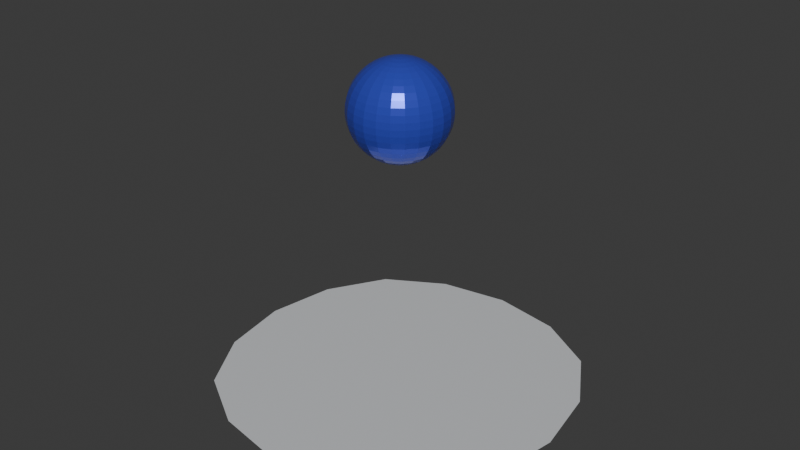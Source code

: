 # Source: ball.blend  (saved by Blender 5.1.30; exported with 4.5.12 LTS)
import bpy
from mathutils import Matrix  # noqa: F401  (used for matrix-valued properties, if any)

bpy.ops.wm.read_factory_settings(use_empty=True)
scene = bpy.context.scene
scene.name = 'Scene'

# ---- collections
col_collection = bpy.data.collections.new('Collection'); scene.collection.children.link(col_collection)

# ---- materials (node trees are filled in below, after node groups)
mat_material_001 = bpy.data.materials.new('Material.001')
mat_material_002 = bpy.data.materials.new('Material.002')

# ---- material node trees
mat_material_001.use_nodes = True; mat_material_001.node_tree.nodes.clear()
_N = mat_material_001.node_tree.nodes; _L = mat_material_001.node_tree.links
n0 = _N.new('ShaderNodeBsdfPrincipled'); n0.name = 'Principled BSDF'; n0.location = (-200, 100)
n0.inputs[0].default_value = (0.06472, 0.09745, 0.8, 1.0)
n0.inputs[1].default_value = 0.5
n0.inputs[2].default_value = 0.2
n1 = _N.new('ShaderNodeOutputMaterial'); n1.name = 'Material Output'; n1.location = (200, 100)
_L.new(n0.outputs[0], n1.inputs[0])
n1.is_active_output = True
mat_material_002.use_nodes = True; mat_material_002.node_tree.nodes.clear()
_N = mat_material_002.node_tree.nodes; _L = mat_material_002.node_tree.links
n0 = _N.new('ShaderNodeBsdfPrincipled'); n0.name = 'Principled BSDF'; n0.location = (-200, 100)
n0.inputs[0].default_value = (0.7586, 0.778, 0.8, 1.0)
n0.inputs[1].default_value = 0.201
n0.inputs[2].default_value = 0.2321
n1 = _N.new('ShaderNodeOutputMaterial'); n1.name = 'Material Output'; n1.location = (200, 100)
_L.new(n0.outputs[0], n1.inputs[0])
n1.is_active_output = True

# ---- world
world_world = bpy.data.worlds.new('World'); scene.world = world_world
world_world.use_nodes = True; world_world.node_tree.nodes.clear()
_N = world_world.node_tree.nodes; _L = world_world.node_tree.links
n0 = _N.new('ShaderNodeOutputWorld'); n0.name = 'World Output'; n0.location = (200, 100)
n1 = _N.new('ShaderNodeBackground'); n1.name = 'Background'; n1.location = (-200, 100)
n1.inputs[0].default_value = (0.05088, 0.05088, 0.05088, 1.0)
_L.new(n1.outputs[0], n0.inputs[0])
n0.is_active_output = True
world_world.color = (0.05088, 0.05088, 0.05088)
world_world.sun_shadow_jitter_overblur = 0.0

# ---- meshes
me_sphere = bpy.data.meshes.new('Sphere')
me_sphere.from_pydata([(0.0, 0.0, 1.0), (0.0, 0.2588, 0.9659), (0.0, 0.6088, 0.7934), (0.0, 0.866, 0.5), (0.0, 0.9239, 0.3827), (0.0, 0.9659, 0.2588), (0.0, 0.9914, 0.1305), (0.0, 1.0, 0.0), (0.0, 0.9914, -0.1305), (0.0, 0.9659, -0.2588), (0.0, 0.9239, -0.3827), (0.0, 0.866, -0.5), (0.0, 0.7071, -0.7071), (0.0, 0.6088, -0.7934), (0.0, 0.2588, -0.9659), (0.0, 0.0, -1.0), (0.03378, 0.1261, 0.9914), (0.06699, 0.25, 0.9659), (0.09905, 0.3696, 0.9239), (0.1294, 0.483, 0.866), (0.1576, 0.588, 0.7934), (0.183, 0.683, 0.7071), (0.2053, 0.7663, 0.6088), (0.2241, 0.8365, 0.5), (0.2391, 0.8924, 0.3827), (0.25, 0.933, 0.2588), (0.2566, 0.9577, 0.1305), (0.2588, 0.9659, 0.0), (0.2566, 0.9577, -0.1305), (0.25, 0.933, -0.2588), (0.2391, 0.8924, -0.3827), (0.2241, 0.8365, -0.5), (0.2053, 0.7663, -0.6088), (0.183, 0.683, -0.7071), (0.1576, 0.588, -0.7934), (0.1294, 0.483, -0.866), (0.09905, 0.3696, -0.9239), (0.06699, 0.25, -0.9659), (0.03378, 0.1261, -0.9914), (0.06526, 0.113, 0.9914), (0.1294, 0.2241, 0.9659), (0.1913, 0.3314, 0.9239), (0.25, 0.433, 0.866), (0.3044, 0.5272, 0.7934), (0.3536, 0.6124, 0.7071), (0.3967, 0.6871, 0.6088), (0.433, 0.75, 0.5), (0.4619, 0.8001, 0.3827), (0.483, 0.8365, 0.2588), (0.4957, 0.8586, 0.1305), (0.5, 0.866, 0.0), (0.4957, 0.8586, -0.1305), (0.483, 0.8365, -0.2588), (0.4619, 0.8001, -0.3827), (0.433, 0.75, -0.5), (0.3967, 0.6871, -0.6088), (0.3536, 0.6124, -0.7071), (0.3044, 0.5272, -0.7934), (0.25, 0.433, -0.866), (0.1913, 0.3314, -0.9239), (0.1294, 0.2241, -0.9659), (0.06526, 0.113, -0.9914), (0.0923, 0.0923, 0.9914), (0.183, 0.183, 0.9659), (0.2706, 0.2706, 0.9239), (0.3536, 0.3536, 0.866), (0.4305, 0.4305, 0.7934), (0.5, 0.5, 0.7071), (0.561, 0.561, 0.6088), (0.6124, 0.6124, 0.5), (0.6533, 0.6533, 0.3827), (0.683, 0.683, 0.2588), (0.7011, 0.7011, 0.1305), (0.7071, 0.7071, 0.0), (0.7011, 0.7011, -0.1305), (0.683, 0.683, -0.2588), (0.6533, 0.6533, -0.3827), (0.6124, 0.6124, -0.5), (0.561, 0.561, -0.6088), (0.5, 0.5, -0.7071), (0.4305, 0.4305, -0.7934), (0.3536, 0.3536, -0.866), (0.2706, 0.2706, -0.9239), (0.183, 0.183, -0.9659), (0.0923, 0.0923, -0.9914), (0.113, 0.06526, 0.9914), (0.2241, 0.1294, 0.9659), (0.3314, 0.1913, 0.9239), (0.433, 0.25, 0.866), (0.5272, 0.3044, 0.7934), (0.6124, 0.3536, 0.7071), (0.6871, 0.3967, 0.6088), (0.75, 0.433, 0.5), (0.8001, 0.4619, 0.3827), (0.8365, 0.483, 0.2588), (0.8586, 0.4957, 0.1305), (0.866, 0.5, 0.0), (0.8586, 0.4957, -0.1305), (0.8365, 0.483, -0.2588), (0.8001, 0.4619, -0.3827), (0.75, 0.433, -0.5), (0.6871, 0.3967, -0.6088), (0.6124, 0.3536, -0.7071), (0.5272, 0.3044, -0.7934), (0.433, 0.25, -0.866), (0.3314, 0.1913, -0.9239), (0.2241, 0.1294, -0.9659), (0.113, 0.06526, -0.9914), (0.1261, 0.03378, 0.9914), (0.25, 0.06699, 0.9659), (0.3696, 0.09905, 0.9239), (0.483, 0.1294, 0.866), (0.588, 0.1576, 0.7934), (0.683, 0.183, 0.7071), (0.7663, 0.2053, 0.6088), (0.8365, 0.2241, 0.5), (0.8924, 0.2391, 0.3827), (0.933, 0.25, 0.2588), (0.9577, 0.2566, 0.1305), (0.9659, 0.2588, 0.0), (0.9577, 0.2566, -0.1305), (0.933, 0.25, -0.2588), (0.8924, 0.2391, -0.3827), (0.8365, 0.2241, -0.5), (0.7663, 0.2053, -0.6088), (0.683, 0.183, -0.7071), (0.588, 0.1576, -0.7934), (0.483, 0.1294, -0.866), (0.3696, 0.09905, -0.9239), (0.25, 0.06699, -0.9659), (0.1261, 0.03378, -0.9914), (0.1305, 0.0, 0.9914), (0.2588, 0.0, 0.9659), (0.3827, -1.49e-08, 0.9239), (0.5, -1.49e-08, 0.866), (0.6088, 0.0, 0.7934), (0.7071, 1.49e-08, 0.7071), (0.7934, 4.47e-08, 0.6088), (0.866, -1.49e-08, 0.5), (0.9239, -2.98e-08, 0.3827), (0.9659, -1.49e-08, 0.2588), (0.9914, 0.0, 0.1305), (1.0, -2.98e-08, 0.0), (0.9914, 0.0, -0.1305), (0.9659, -1.49e-08, -0.2588), (0.9239, -2.98e-08, -0.3827), (0.866, -1.49e-08, -0.5), (0.7934, 4.47e-08, -0.6088), (0.7071, 1.49e-08, -0.7071), (0.6088, 0.0, -0.7934), (0.5, -1.49e-08, -0.866), (0.3827, -1.49e-08, -0.9239), (0.2588, 0.0, -0.9659), (0.1305, 0.0, -0.9914), (0.1261, -0.03378, 0.9914), (0.25, -0.06699, 0.9659), (0.3696, -0.09905, 0.9239), (0.483, -0.1294, 0.866), (0.588, -0.1576, 0.7934), (0.683, -0.183, 0.7071), (0.7663, -0.2053, 0.6088), (0.8365, -0.2241, 0.5), (0.8924, -0.2391, 0.3827), (0.933, -0.25, 0.2588), (0.9577, -0.2566, 0.1305), (0.9659, -0.2588, 0.0), (0.9577, -0.2566, -0.1305), (0.933, -0.25, -0.2588), (0.8924, -0.2391, -0.3827), (0.8365, -0.2241, -0.5), (0.7663, -0.2053, -0.6088), (0.683, -0.183, -0.7071), (0.588, -0.1576, -0.7934), (0.483, -0.1294, -0.866), (0.3696, -0.09905, -0.9239), (0.25, -0.06699, -0.9659), (0.1261, -0.03378, -0.9914), (0.113, -0.06526, 0.9914), (0.2241, -0.1294, 0.9659), (0.3314, -0.1913, 0.9239), (0.433, -0.25, 0.866), (0.5272, -0.3044, 0.7934), (0.6124, -0.3536, 0.7071), (0.6871, -0.3967, 0.6088), (0.75, -0.433, 0.5), (0.8001, -0.4619, 0.3827), (0.8365, -0.483, 0.2588), (0.8586, -0.4957, 0.1305), (0.866, -0.5, 0.0), (0.8586, -0.4957, -0.1305), (0.8365, -0.483, -0.2588), (0.8001, -0.4619, -0.3827), (0.75, -0.433, -0.5), (0.6871, -0.3967, -0.6088), (0.6124, -0.3536, -0.7071), (0.5272, -0.3044, -0.7934), (0.433, -0.25, -0.866), (0.3314, -0.1913, -0.9239), (0.2241, -0.1294, -0.9659), (0.113, -0.06526, -0.9914), (0.0923, -0.0923, 0.9914), (0.183, -0.183, 0.9659), (0.2706, -0.2706, 0.9239), (0.3536, -0.3536, 0.866), (0.4305, -0.4305, 0.7934), (0.5, -0.5, 0.7071), (0.561, -0.561, 0.6088), (0.6124, -0.6124, 0.5), (0.6533, -0.6533, 0.3827), (0.683, -0.683, 0.2588), (0.7011, -0.7011, 0.1305), (0.7071, -0.7071, 0.0), (0.7011, -0.7011, -0.1305), (0.683, -0.683, -0.2588), (0.6533, -0.6533, -0.3827), (0.6124, -0.6124, -0.5), (0.561, -0.561, -0.6088), (0.5, -0.5, -0.7071), (0.4305, -0.4305, -0.7934), (0.3536, -0.3536, -0.866), (0.2706, -0.2706, -0.9239), (0.183, -0.183, -0.9659), (0.0923, -0.0923, -0.9914), (0.06526, -0.113, 0.9914), (0.1294, -0.2241, 0.9659), (0.1913, -0.3314, 0.9239), (0.25, -0.433, 0.866), (0.3044, -0.5272, 0.7934), (0.3536, -0.6124, 0.7071), (0.3967, -0.6871, 0.6088), (0.433, -0.75, 0.5), (0.4619, -0.8001, 0.3827), (0.483, -0.8365, 0.2588), (0.4957, -0.8586, 0.1305), (0.5, -0.866, 0.0), (0.4957, -0.8586, -0.1305), (0.483, -0.8365, -0.2588), (0.4619, -0.8001, -0.3827), (0.433, -0.75, -0.5), (0.3967, -0.6871, -0.6088), (0.3536, -0.6124, -0.7071), (0.3044, -0.5272, -0.7934), (0.25, -0.433, -0.866), (0.1913, -0.3314, -0.9239), (0.1294, -0.2241, -0.9659), (0.06526, -0.113, -0.9914), (0.03378, -0.1261, 0.9914), (0.06699, -0.25, 0.9659), (0.09905, -0.3696, 0.9239), (0.1294, -0.483, 0.866), (0.1576, -0.588, 0.7934), (0.183, -0.683, 0.7071), (0.2053, -0.7663, 0.6088), (0.2241, -0.8365, 0.5), (0.2391, -0.8924, 0.3827), (0.25, -0.933, 0.2588), (0.2566, -0.9577, 0.1305), (0.2588, -0.9659, 0.0), (0.2566, -0.9577, -0.1305), (0.25, -0.933, -0.2588), (0.2391, -0.8924, -0.3827), (0.2241, -0.8365, -0.5), (0.2053, -0.7663, -0.6088), (0.183, -0.683, -0.7071), (0.1576, -0.588, -0.7934), (0.1294, -0.483, -0.866), (0.09905, -0.3696, -0.9239), (0.06699, -0.25, -0.9659), (0.03378, -0.1261, -0.9914), (3.725e-09, -0.1305, 0.9914), (0.0, -0.2588, 0.9659), (-2.98e-08, -0.3827, 0.9239), (-2.98e-08, -0.5, 0.866), (0.0, -0.6088, 0.7934), (2.98e-08, -0.7071, 0.7071), (4.47e-08, -0.7934, 0.6088), (-4.47e-08, -0.866, 0.5), (-7.451e-08, -0.9239, 0.3827), (-1.49e-08, -0.9659, 0.2588), (0.0, -0.9914, 0.1305), (-5.96e-08, -1.0, 0.0), (0.0, -0.9914, -0.1305), (-1.49e-08, -0.9659, -0.2588), (-7.451e-08, -0.9239, -0.3827), (-4.47e-08, -0.866, -0.5), (4.47e-08, -0.7934, -0.6088), (2.98e-08, -0.7071, -0.7071), (0.0, -0.6088, -0.7934), (-2.98e-08, -0.5, -0.866), (-2.98e-08, -0.3827, -0.9239), (0.0, -0.2588, -0.9659), (3.725e-09, -0.1305, -0.9914), (-0.03378, -0.1261, 0.9914), (-0.06699, -0.25, 0.9659), (-0.09905, -0.3696, 0.9239), (-0.1294, -0.483, 0.866), (-0.1576, -0.588, 0.7934), (-0.183, -0.683, 0.7071), (-0.2053, -0.7663, 0.6088), (-0.2241, -0.8365, 0.5), (-0.2391, -0.8924, 0.3827), (-0.25, -0.933, 0.2588), (-0.2566, -0.9577, 0.1305), (-0.2588, -0.9659, 0.0), (-0.2566, -0.9577, -0.1305), (-0.25, -0.933, -0.2588), (-0.2391, -0.8924, -0.3827), (-0.2241, -0.8365, -0.5), (-0.2053, -0.7663, -0.6088), (-0.183, -0.683, -0.7071), (-0.1576, -0.588, -0.7934), (-0.1294, -0.483, -0.866), (-0.09905, -0.3696, -0.9239), (-0.06699, -0.25, -0.9659), (-0.03378, -0.1261, -0.9914), (-0.06526, -0.113, 0.9914), (-0.1294, -0.2241, 0.9659), (-0.1913, -0.3314, 0.9239), (-0.25, -0.433, 0.866), (-0.3044, -0.5272, 0.7934), (-0.3536, -0.6124, 0.7071), (-0.3967, -0.6871, 0.6088), (-0.433, -0.75, 0.5), (-0.4619, -0.8001, 0.3827), (-0.483, -0.8365, 0.2588), (-0.4957, -0.8586, 0.1305), (-0.5, -0.866, 0.0), (-0.4957, -0.8586, -0.1305), (-0.483, -0.8365, -0.2588), (-0.4619, -0.8001, -0.3827), (-0.433, -0.75, -0.5), (-0.3967, -0.6871, -0.6088), (-0.3536, -0.6124, -0.7071), (-0.3044, -0.5272, -0.7934), (-0.25, -0.433, -0.866), (-0.1913, -0.3314, -0.9239), (-0.1294, -0.2241, -0.9659), (-0.06526, -0.113, -0.9914), (-0.0923, -0.0923, 0.9914), (-0.183, -0.183, 0.9659), (-0.2706, -0.2706, 0.9239), (-0.3536, -0.3536, 0.866), (-0.4305, -0.4305, 0.7934), (-0.5, -0.5, 0.7071), (-0.561, -0.561, 0.6088), (-0.6124, -0.6124, 0.5), (-0.6533, -0.6533, 0.3827), (-0.683, -0.683, 0.2588), (-0.7011, -0.7011, 0.1305), (-0.7071, -0.7071, 0.0), (-0.7011, -0.7011, -0.1305), (-0.683, -0.683, -0.2588), (-0.6533, -0.6533, -0.3827), (-0.6124, -0.6124, -0.5), (-0.561, -0.561, -0.6088), (-0.5, -0.5, -0.7071), (-0.4305, -0.4305, -0.7934), (-0.3536, -0.3536, -0.866), (-0.2706, -0.2706, -0.9239), (-0.183, -0.183, -0.9659), (-0.0923, -0.0923, -0.9914), (-0.113, -0.06526, 0.9914), (-0.2241, -0.1294, 0.9659), (-0.3314, -0.1913, 0.9239), (-0.433, -0.25, 0.866), (-0.5272, -0.3044, 0.7934), (-0.6124, -0.3536, 0.7071), (-0.6871, -0.3967, 0.6088), (-0.75, -0.433, 0.5), (-0.8001, -0.4619, 0.3827), (-0.8365, -0.483, 0.2588), (-0.8586, -0.4957, 0.1305), (-0.866, -0.5, 0.0), (-0.8586, -0.4957, -0.1305), (-0.8365, -0.483, -0.2588), (-0.8001, -0.4619, -0.3827), (-0.75, -0.433, -0.5), (-0.6871, -0.3967, -0.6088), (-0.6124, -0.3536, -0.7071), (-0.5272, -0.3044, -0.7934), (-0.433, -0.25, -0.866), (-0.3314, -0.1913, -0.9239), (-0.2241, -0.1294, -0.9659), (-0.113, -0.06526, -0.9914), (-0.1261, -0.03378, 0.9914), (-0.25, -0.06699, 0.9659), (-0.3696, -0.09905, 0.9239), (-0.483, -0.1294, 0.866), (-0.588, -0.1576, 0.7934), (-0.683, -0.183, 0.7071), (-0.7663, -0.2053, 0.6088), (-0.8365, -0.2241, 0.5), (-0.8924, -0.2391, 0.3827), (-0.933, -0.25, 0.2588), (-0.9577, -0.2566, 0.1305), (-0.9659, -0.2588, 0.0), (-0.9577, -0.2566, -0.1305), (-0.933, -0.25, -0.2588), (-0.8924, -0.2391, -0.3827), (-0.8365, -0.2241, -0.5), (-0.7663, -0.2053, -0.6088), (-0.683, -0.183, -0.7071), (-0.588, -0.1576, -0.7934), (-0.483, -0.1294, -0.866), (-0.3696, -0.09905, -0.9239), (-0.25, -0.06699, -0.9659), (-0.1261, -0.03378, -0.9914), (-0.1305, 0.0, 0.9914), (-0.2588, 0.0, 0.9659), (-0.3827, 2.98e-08, 0.9239), (-0.5, 5.96e-08, 0.866), (-0.6088, 0.0, 0.7934), (-0.7071, -2.98e-08, 0.7071), (-0.7934, -8.941e-08, 0.6088), (-0.866, 8.941e-08, 0.5), (-0.9239, 1.341e-07, 0.3827), (-0.9659, 1.49e-08, 0.2588), (-0.9914, 0.0, 0.1305), (-1.0, 1.192e-07, 0.0), (-0.9914, 0.0, -0.1305), (-0.9659, 1.49e-08, -0.2588), (-0.9239, 1.341e-07, -0.3827), (-0.866, 8.941e-08, -0.5), (-0.7934, -8.941e-08, -0.6088), (-0.7071, -2.98e-08, -0.7071), (-0.6088, 0.0, -0.7934), (-0.5, 5.96e-08, -0.866), (-0.3827, 2.98e-08, -0.9239), (-0.2588, 0.0, -0.9659), (-0.1305, 0.0, -0.9914), (-0.1261, 0.03378, 0.9914), (-0.25, 0.06699, 0.9659), (-0.3696, 0.09905, 0.9239), (-0.483, 0.1294, 0.866), (-0.588, 0.1576, 0.7934), (-0.683, 0.183, 0.7071), (-0.7663, 0.2053, 0.6088), (-0.8365, 0.2241, 0.5), (-0.8924, 0.2391, 0.3827), (-0.933, 0.25, 0.2588), (-0.9577, 0.2566, 0.1305), (-0.9659, 0.2588, 0.0), (-0.9577, 0.2566, -0.1305), (-0.933, 0.25, -0.2588), (-0.8924, 0.2391, -0.3827), (-0.8365, 0.2241, -0.5), (-0.7663, 0.2053, -0.6088), (-0.683, 0.183, -0.7071), (-0.588, 0.1576, -0.7934), (-0.483, 0.1294, -0.866), (-0.3696, 0.09905, -0.9239), (-0.25, 0.06699, -0.9659), (-0.1261, 0.03378, -0.9914), (-0.113, 0.06526, 0.9914), (-0.2241, 0.1294, 0.9659), (-0.3314, 0.1913, 0.9239), (-0.433, 0.25, 0.866), (-0.5272, 0.3044, 0.7934), (-0.6124, 0.3536, 0.7071), (-0.6871, 0.3967, 0.6088), (-0.75, 0.433, 0.5), (-0.8001, 0.4619, 0.3827), (-0.8365, 0.483, 0.2588), (-0.8586, 0.4957, 0.1305), (-0.866, 0.5, 0.0), (-0.8586, 0.4957, -0.1305), (-0.8365, 0.483, -0.2588), (-0.8001, 0.4619, -0.3827), (-0.75, 0.433, -0.5), (-0.6871, 0.3967, -0.6088), (-0.6124, 0.3536, -0.7071), (-0.5272, 0.3044, -0.7934), (-0.433, 0.25, -0.866), (-0.3314, 0.1913, -0.9239), (-0.2241, 0.1294, -0.9659), (-0.113, 0.06526, -0.9914), (-0.0923, 0.0923, 0.9914), (-0.183, 0.183, 0.9659), (-0.2706, 0.2706, 0.9239), (-0.3536, 0.3536, 0.866), (-0.4305, 0.4305, 0.7934), (-0.5, 0.5, 0.7071), (-0.561, 0.561, 0.6088), (-0.6124, 0.6124, 0.5), (-0.6533, 0.6533, 0.3827), (-0.683, 0.683, 0.2588), (-0.7011, 0.7011, 0.1305), (-0.7071, 0.7071, 0.0), (-0.7011, 0.7011, -0.1305), (-0.683, 0.683, -0.2588), (-0.6533, 0.6533, -0.3827), (-0.6124, 0.6124, -0.5), (-0.561, 0.561, -0.6088), (-0.5, 0.5, -0.7071), (-0.4305, 0.4305, -0.7934), (-0.3536, 0.3536, -0.866), (-0.2706, 0.2706, -0.9239), (-0.183, 0.183, -0.9659), (-0.0923, 0.0923, -0.9914), (-0.06526, 0.113, 0.9914), (-0.1294, 0.2241, 0.9659), (-0.1913, 0.3314, 0.9239), (-0.25, 0.433, 0.866), (-0.3044, 0.5272, 0.7934), (-0.3536, 0.6124, 0.7071), (-0.3967, 0.6871, 0.6088), (-0.433, 0.75, 0.5), (-0.4619, 0.8001, 0.3827), (-0.483, 0.8365, 0.2588), (-0.4957, 0.8586, 0.1305), (-0.5, 0.866, 0.0), (-0.4957, 0.8586, -0.1305), (-0.483, 0.8365, -0.2588), (-0.4619, 0.8001, -0.3827), (-0.433, 0.75, -0.5), (-0.3967, 0.6871, -0.6088), (-0.3536, 0.6124, -0.7071), (-0.3044, 0.5272, -0.7934), (-0.25, 0.433, -0.866), (-0.1913, 0.3314, -0.9239), (-0.1294, 0.2241, -0.9659), (-0.06526, 0.113, -0.9914), (-0.03378, 0.1261, 0.9914), (-0.06699, 0.25, 0.9659), (-0.09905, 0.3696, 0.9239), (-0.1294, 0.483, 0.866), (-0.1576, 0.588, 0.7934), (-0.183, 0.683, 0.7071), (-0.2053, 0.7663, 0.6088), (-0.2241, 0.8365, 0.5), (-0.2391, 0.8924, 0.3827), (-0.25, 0.933, 0.2588), (-0.2566, 0.9577, 0.1305), (-0.2588, 0.9659, 0.0), (-0.2566, 0.9577, -0.1305), (-0.25, 0.933, -0.2588), (-0.2391, 0.8924, -0.3827), (-0.2241, 0.8365, -0.5), (-0.2053, 0.7663, -0.6088), (-0.183, 0.683, -0.7071), (-0.1576, 0.588, -0.7934), (-0.1294, 0.483, -0.866), (-0.09905, 0.3696, -0.9239), (-0.06699, 0.25, -0.9659), (-0.03378, 0.1261, -0.9914), (0.0, 0.1305, 0.9914), (2.98e-08, 0.3827, 0.9239), (5.215e-08, 0.5, 0.866), (1.49e-08, 0.7071, 0.7071), (-1.192e-07, 0.7934, 0.6088), (-1.192e-07, 0.7934, -0.6088), (5.215e-08, 0.5, -0.866), (2.98e-08, 0.3827, -0.9239), (0.0, 0.1305, -0.9914)], [], [(9, 8, 28, 29), (549, 548, 21, 22), (14, 552, 36, 37), (10, 9, 29, 30), (3, 549, 22, 23), (553, 14, 37, 38), (545, 0, 16), (11, 10, 30, 31), (4, 3, 23, 24), (15, 553, 38), (1, 545, 16, 17), (550, 11, 31, 32), (5, 4, 24, 25), (546, 1, 17, 18), (12, 550, 32, 33), (6, 5, 25, 26), (547, 546, 18, 19), (13, 12, 33, 34), (7, 6, 26, 27), (2, 547, 19, 20), (551, 13, 34, 35), (8, 7, 27, 28), (548, 2, 20, 21), (552, 551, 35, 36), (20, 19, 42, 43), (35, 34, 57, 58), (28, 27, 50, 51), (21, 20, 43, 44), (36, 35, 58, 59), (29, 28, 51, 52), (22, 21, 44, 45), (37, 36, 59, 60), (30, 29, 52, 53), (23, 22, 45, 46), (38, 37, 60, 61), (16, 0, 39), (31, 30, 53, 54), (24, 23, 46, 47), (15, 38, 61), (17, 16, 39, 40), (32, 31, 54, 55), (25, 24, 47, 48), (18, 17, 40, 41), (33, 32, 55, 56), (26, 25, 48, 49), (19, 18, 41, 42), (34, 33, 56, 57), (27, 26, 49, 50), (53, 52, 75, 76), (46, 45, 68, 69), (61, 60, 83, 84), (39, 0, 62), (54, 53, 76, 77), (47, 46, 69, 70), (15, 61, 84), (40, 39, 62, 63), (55, 54, 77, 78), (48, 47, 70, 71), (41, 40, 63, 64), (56, 55, 78, 79), (49, 48, 71, 72), (42, 41, 64, 65), (57, 56, 79, 80), (50, 49, 72, 73), (43, 42, 65, 66), (58, 57, 80, 81), (51, 50, 73, 74), (44, 43, 66, 67), (59, 58, 81, 82), (52, 51, 74, 75), (45, 44, 67, 68), (60, 59, 82, 83), (64, 63, 86, 87), (79, 78, 101, 102), (72, 71, 94, 95), (65, 64, 87, 88), (80, 79, 102, 103), (73, 72, 95, 96), (66, 65, 88, 89), (81, 80, 103, 104), (74, 73, 96, 97), (67, 66, 89, 90), (82, 81, 104, 105), (75, 74, 97, 98), (68, 67, 90, 91), (83, 82, 105, 106), (76, 75, 98, 99), (69, 68, 91, 92), (84, 83, 106, 107), (62, 0, 85), (77, 76, 99, 100), (70, 69, 92, 93), (15, 84, 107), (63, 62, 85, 86), (78, 77, 100, 101), (71, 70, 93, 94), (90, 89, 112, 113), (105, 104, 127, 128), (98, 97, 120, 121), (91, 90, 113, 114), (106, 105, 128, 129), (99, 98, 121, 122), (92, 91, 114, 115), (107, 106, 129, 130), (85, 0, 108), (100, 99, 122, 123), (93, 92, 115, 116), (15, 107, 130), (86, 85, 108, 109), (101, 100, 123, 124), (94, 93, 116, 117), (87, 86, 109, 110), (102, 101, 124, 125), (95, 94, 117, 118), (88, 87, 110, 111), (103, 102, 125, 126), (96, 95, 118, 119), (89, 88, 111, 112), (104, 103, 126, 127), (97, 96, 119, 120), (123, 122, 145, 146), (116, 115, 138, 139), (15, 130, 153), (109, 108, 131, 132), (124, 123, 146, 147), (117, 116, 139, 140), (110, 109, 132, 133), (125, 124, 147, 148), (118, 117, 140, 141), (111, 110, 133, 134), (126, 125, 148, 149), (119, 118, 141, 142), (112, 111, 134, 135), (127, 126, 149, 150), (120, 119, 142, 143), (113, 112, 135, 136), (128, 127, 150, 151), (121, 120, 143, 144), (114, 113, 136, 137), (129, 128, 151, 152), (122, 121, 144, 145), (115, 114, 137, 138), (130, 129, 152, 153), (108, 0, 131), (134, 133, 156, 157), (149, 148, 171, 172), (142, 141, 164, 165), (135, 134, 157, 158), (150, 149, 172, 173), (143, 142, 165, 166), (136, 135, 158, 159), (151, 150, 173, 174), (144, 143, 166, 167), (137, 136, 159, 160), (152, 151, 174, 175), (145, 144, 167, 168), (138, 137, 160, 161), (153, 152, 175, 176), (131, 0, 154), (146, 145, 168, 169), (139, 138, 161, 162), (15, 153, 176), (132, 131, 154, 155), (147, 146, 169, 170), (140, 139, 162, 163), (133, 132, 155, 156), (148, 147, 170, 171), (141, 140, 163, 164), (160, 159, 182, 183), (175, 174, 197, 198), (168, 167, 190, 191), (161, 160, 183, 184), (176, 175, 198, 199), (154, 0, 177), (169, 168, 191, 192), (162, 161, 184, 185), (15, 176, 199), (155, 154, 177, 178), (170, 169, 192, 193), (163, 162, 185, 186), (156, 155, 178, 179), (171, 170, 193, 194), (164, 163, 186, 187), (157, 156, 179, 180), (172, 171, 194, 195), (165, 164, 187, 188), (158, 157, 180, 181), (173, 172, 195, 196), (166, 165, 188, 189), (159, 158, 181, 182), (174, 173, 196, 197), (167, 166, 189, 190), (193, 192, 215, 216), (186, 185, 208, 209), (179, 178, 201, 202), (194, 193, 216, 217), (187, 186, 209, 210), (180, 179, 202, 203), (195, 194, 217, 218), (188, 187, 210, 211), (181, 180, 203, 204), (196, 195, 218, 219), (189, 188, 211, 212), (182, 181, 204, 205), (197, 196, 219, 220), (190, 189, 212, 213), (183, 182, 205, 206), (198, 197, 220, 221), (191, 190, 213, 214), (184, 183, 206, 207), (199, 198, 221, 222), (177, 0, 200), (192, 191, 214, 215), (185, 184, 207, 208), (15, 199, 222), (178, 177, 200, 201), (204, 203, 226, 227), (219, 218, 241, 242), (212, 211, 234, 235), (205, 204, 227, 228), (220, 219, 242, 243), (213, 212, 235, 236), (206, 205, 228, 229), (221, 220, 243, 244), (214, 213, 236, 237), (207, 206, 229, 230), (222, 221, 244, 245), (200, 0, 223), (215, 214, 237, 238), (208, 207, 230, 231), (15, 222, 245), (201, 200, 223, 224), (216, 215, 238, 239), (209, 208, 231, 232), (202, 201, 224, 225), (217, 216, 239, 240), (210, 209, 232, 233), (203, 202, 225, 226), (218, 217, 240, 241), (211, 210, 233, 234), (230, 229, 252, 253), (245, 244, 267, 268), (223, 0, 246), (238, 237, 260, 261), (231, 230, 253, 254), (15, 245, 268), (224, 223, 246, 247), (239, 238, 261, 262), (232, 231, 254, 255), (225, 224, 247, 248), (240, 239, 262, 263), (233, 232, 255, 256), (226, 225, 248, 249), (241, 240, 263, 264), (234, 233, 256, 257), (227, 226, 249, 250), (242, 241, 264, 265), (235, 234, 257, 258), (228, 227, 250, 251), (243, 242, 265, 266), (236, 235, 258, 259), (229, 228, 251, 252), (244, 243, 266, 267), (237, 236, 259, 260), (263, 262, 285, 286), (256, 255, 278, 279), (249, 248, 271, 272), (264, 263, 286, 287), (257, 256, 279, 280), (250, 249, 272, 273), (265, 264, 287, 288), (258, 257, 280, 281), (251, 250, 273, 274), (266, 265, 288, 289), (259, 258, 281, 282), (252, 251, 274, 275), (267, 266, 289, 290), (260, 259, 282, 283), (253, 252, 275, 276), (268, 267, 290, 291), (246, 0, 269), (261, 260, 283, 284), (254, 253, 276, 277), (15, 268, 291), (247, 246, 269, 270), (262, 261, 284, 285), (255, 254, 277, 278), (248, 247, 270, 271), (274, 273, 296, 297), (289, 288, 311, 312), (282, 281, 304, 305), (275, 274, 297, 298), (290, 289, 312, 313), (283, 282, 305, 306), (276, 275, 298, 299), (291, 290, 313, 314), (269, 0, 292), (284, 283, 306, 307), (277, 276, 299, 300), (15, 291, 314), (270, 269, 292, 293), (285, 284, 307, 308), (278, 277, 300, 301), (271, 270, 293, 294), (286, 285, 308, 309), (279, 278, 301, 302), (272, 271, 294, 295), (287, 286, 309, 310), (280, 279, 302, 303), (273, 272, 295, 296), (288, 287, 310, 311), (281, 280, 303, 304), (300, 299, 322, 323), (15, 314, 337), (293, 292, 315, 316), (308, 307, 330, 331), (301, 300, 323, 324), (294, 293, 316, 317), (309, 308, 331, 332), (302, 301, 324, 325), (295, 294, 317, 318), (310, 309, 332, 333), (303, 302, 325, 326), (296, 295, 318, 319), (311, 310, 333, 334), (304, 303, 326, 327), (297, 296, 319, 320), (312, 311, 334, 335), (305, 304, 327, 328), (298, 297, 320, 321), (313, 312, 335, 336), (306, 305, 328, 329), (299, 298, 321, 322), (314, 313, 336, 337), (292, 0, 315), (307, 306, 329, 330), (333, 332, 355, 356), (326, 325, 348, 349), (319, 318, 341, 342), (334, 333, 356, 357), (327, 326, 349, 350), (320, 319, 342, 343), (335, 334, 357, 358), (328, 327, 350, 351), (321, 320, 343, 344), (336, 335, 358, 359), (329, 328, 351, 352), (322, 321, 344, 345), (337, 336, 359, 360), (315, 0, 338), (330, 329, 352, 353), (323, 322, 345, 346), (15, 337, 360), (316, 315, 338, 339), (331, 330, 353, 354), (324, 323, 346, 347), (317, 316, 339, 340), (332, 331, 354, 355), (325, 324, 347, 348), (318, 317, 340, 341), (344, 343, 366, 367), (359, 358, 381, 382), (352, 351, 374, 375), (345, 344, 367, 368), (360, 359, 382, 383), (338, 0, 361), (353, 352, 375, 376), (346, 345, 368, 369), (15, 360, 383), (339, 338, 361, 362), (354, 353, 376, 377), (347, 346, 369, 370), (340, 339, 362, 363), (355, 354, 377, 378), (348, 347, 370, 371), (341, 340, 363, 364), (356, 355, 378, 379), (349, 348, 371, 372), (342, 341, 364, 365), (357, 356, 379, 380), (350, 349, 372, 373), (343, 342, 365, 366), (358, 357, 380, 381), (351, 350, 373, 374), (370, 369, 392, 393), (363, 362, 385, 386), (378, 377, 400, 401), (371, 370, 393, 394), (364, 363, 386, 387), (379, 378, 401, 402), (372, 371, 394, 395), (365, 364, 387, 388), (380, 379, 402, 403), (373, 372, 395, 396), (366, 365, 388, 389), (381, 380, 403, 404), (374, 373, 396, 397), (367, 366, 389, 390), (382, 381, 404, 405), (375, 374, 397, 398), (368, 367, 390, 391), (383, 382, 405, 406), (361, 0, 384), (376, 375, 398, 399), (369, 368, 391, 392), (15, 383, 406), (362, 361, 384, 385), (377, 376, 399, 400), (403, 402, 425, 426), (396, 395, 418, 419), (389, 388, 411, 412), (404, 403, 426, 427), (397, 396, 419, 420), (390, 389, 412, 413), (405, 404, 427, 428), (398, 397, 420, 421), (391, 390, 413, 414), (406, 405, 428, 429), (384, 0, 407), (399, 398, 421, 422), (392, 391, 414, 415), (15, 406, 429), (385, 384, 407, 408), (400, 399, 422, 423), (393, 392, 415, 416), (386, 385, 408, 409), (401, 400, 423, 424), (394, 393, 416, 417), (387, 386, 409, 410), (402, 401, 424, 425), (395, 394, 417, 418), (388, 387, 410, 411), (414, 413, 436, 437), (429, 428, 451, 452), (407, 0, 430), (422, 421, 444, 445), (415, 414, 437, 438), (15, 429, 452), (408, 407, 430, 431), (423, 422, 445, 446), (416, 415, 438, 439), (409, 408, 431, 432), (424, 423, 446, 447), (417, 416, 439, 440), (410, 409, 432, 433), (425, 424, 447, 448), (418, 417, 440, 441), (411, 410, 433, 434), (426, 425, 448, 449), (419, 418, 441, 442), (412, 411, 434, 435), (427, 426, 449, 450), (420, 419, 442, 443), (413, 412, 435, 436), (428, 427, 450, 451), (421, 420, 443, 444), (440, 439, 462, 463), (433, 432, 455, 456), (448, 447, 470, 471), (441, 440, 463, 464), (434, 433, 456, 457), (449, 448, 471, 472), (442, 441, 464, 465), (435, 434, 457, 458), (450, 449, 472, 473), (443, 442, 465, 466), (436, 435, 458, 459), (451, 450, 473, 474), (444, 443, 466, 467), (437, 436, 459, 460), (452, 451, 474, 475), (430, 0, 453), (445, 444, 467, 468), (438, 437, 460, 461), (15, 452, 475), (431, 430, 453, 454), (446, 445, 468, 469), (439, 438, 461, 462), (432, 431, 454, 455), (447, 446, 469, 470), (473, 472, 495, 496), (466, 465, 488, 489), (459, 458, 481, 482), (474, 473, 496, 497), (467, 466, 489, 490), (460, 459, 482, 483), (475, 474, 497, 498), (453, 0, 476), (468, 467, 490, 491), (461, 460, 483, 484), (15, 475, 498), (454, 453, 476, 477), (469, 468, 491, 492), (462, 461, 484, 485), (455, 454, 477, 478), (470, 469, 492, 493), (463, 462, 485, 486), (456, 455, 478, 479), (471, 470, 493, 494), (464, 463, 486, 487), (457, 456, 479, 480), (472, 471, 494, 495), (465, 464, 487, 488), (458, 457, 480, 481), (484, 483, 506, 507), (15, 498, 521), (477, 476, 499, 500), (492, 491, 514, 515), (485, 484, 507, 508), (478, 477, 500, 501), (493, 492, 515, 516), (486, 485, 508, 509), (479, 478, 501, 502), (494, 493, 516, 517), (487, 486, 509, 510), (480, 479, 502, 503), (495, 494, 517, 518), (488, 487, 510, 511), (481, 480, 503, 504), (496, 495, 518, 519), (489, 488, 511, 512), (482, 481, 504, 505), (497, 496, 519, 520), (490, 489, 512, 513), (483, 482, 505, 506), (498, 497, 520, 521), (476, 0, 499), (491, 490, 513, 514), (510, 509, 532, 533), (503, 502, 525, 526), (518, 517, 540, 541), (511, 510, 533, 534), (504, 503, 526, 527), (519, 518, 541, 542), (512, 511, 534, 535), (505, 504, 527, 528), (520, 519, 542, 543), (513, 512, 535, 536), (506, 505, 528, 529), (521, 520, 543, 544), (499, 0, 522), (514, 513, 536, 537), (507, 506, 529, 530), (15, 521, 544), (500, 499, 522, 523), (515, 514, 537, 538), (508, 507, 530, 531), (501, 500, 523, 524), (516, 515, 538, 539), (509, 508, 531, 532), (502, 501, 524, 525), (517, 516, 539, 540), (543, 542, 552, 14), (536, 535, 9, 10), (529, 528, 549, 3), (544, 543, 14, 553), (522, 0, 545), (537, 536, 10, 11), (530, 529, 3, 4), (15, 544, 553), (523, 522, 545, 1), (538, 537, 11, 550), (531, 530, 4, 5), (524, 523, 1, 546), (539, 538, 550, 12), (532, 531, 5, 6), (525, 524, 546, 547), (540, 539, 12, 13), (533, 532, 6, 7), (526, 525, 547, 2), (541, 540, 13, 551), (534, 533, 7, 8), (527, 526, 2, 548), (542, 541, 551, 552), (535, 534, 8, 9), (528, 527, 548, 549)])
_uv = me_sphere.uv_layers.new(name='UVMap')
_uv.uv.foreach_set('vector', [0.75, 0.4167, 0.75, 0.4583, 0.7083, 0.4583, 0.7083, 0.4167, 0.75, 0.7083, 0.75, 0.75, 0.7083, 0.75, 0.7083, 0.7083, 0.75, 0.08333, 0.75, 0.125, 0.7083, 0.125, 0.7083, 0.08333, 0.75, 0.375, 0.75, 0.4167, 0.7083, 0.4167, 0.7083, 0.375, 0.75, 0.6667, 0.75, 0.7083, 0.7083, 0.7083, 0.7083, 0.6667, 0.75, 0.04167, 0.75, 0.08333, 0.7083, 0.08333, 0.7083, 0.04167, 0.75, 0.9583, 0.7292, 1.0, 0.7083, 0.9583, 0.75, 0.3333, 0.75, 0.375, 0.7083, 0.375, 0.7083, 0.3333, 0.75, 0.625, 0.75, 0.6667, 0.7083, 0.6667, 0.7083, 0.625, 0.7292, 5.96e-08, 0.75, 0.04167, 0.7083, 0.04167, 0.75, 0.9167, 0.75, 0.9583, 0.7083, 0.9583, 0.7083, 0.9167, 0.75, 0.2917, 0.75, 0.3333, 0.7083, 0.3333, 0.7083, 0.2917, 0.75, 0.5833, 0.75, 0.625, 0.7083, 0.625, 0.7083, 0.5833, 0.75, 0.875, 0.75, 0.9167, 0.7083, 0.9167, 0.7083, 0.875, 0.75, 0.25, 0.75, 0.2917, 0.7083, 0.2917, 0.7083, 0.25, 0.75, 0.5417, 0.75, 0.5833, 0.7083, 0.5833, 0.7083, 0.5417, 0.75, 0.8333, 0.75, 0.875, 0.7083, 0.875, 0.7083, 0.8333, 0.75, 0.2083, 0.75, 0.25, 0.7083, 0.25, 0.7083, 0.2083, 0.75, 0.5, 0.75, 0.5417, 0.7083, 0.5417, 0.7083, 0.5, 0.75, 0.7917, 0.75, 0.8333, 0.7083, 0.8333, 0.7083, 0.7917, 0.75, 0.1667, 0.75, 0.2083, 0.7083, 0.2083, 0.7083, 0.1667, 0.75, 0.4583, 0.75, 0.5, 0.7083, 0.5, 0.7083, 0.4583, 0.75, 0.75, 0.75, 0.7917, 0.7083, 0.7917, 0.7083, 0.75, 0.75, 0.125, 0.75, 0.1667, 0.7083, 0.1667, 0.7083, 0.125, 0.7083, 0.7917, 0.7083, 0.8333, 0.6667, 0.8333, 0.6667, 0.7917, 0.7083, 0.1667, 0.7083, 0.2083, 0.6667, 0.2083, 0.6667, 0.1667, 0.7083, 0.4583, 0.7083, 0.5, 0.6667, 0.5, 0.6667, 0.4583, 0.7083, 0.75, 0.7083, 0.7917, 0.6667, 0.7917, 0.6667, 0.75, 0.7083, 0.125, 0.7083, 0.1667, 0.6667, 0.1667, 0.6667, 0.125, 0.7083, 0.4167, 0.7083, 0.4583, 0.6667, 0.4583, 0.6667, 0.4167, 0.7083, 0.7083, 0.7083, 0.75, 0.6667, 0.75, 0.6667, 0.7083, 0.7083, 0.08333, 0.7083, 0.125, 0.6667, 0.125, 0.6667, 0.08333, 0.7083, 0.375, 0.7083, 0.4167, 0.6667, 0.4167, 0.6667, 0.375, 0.7083, 0.6667, 0.7083, 0.7083, 0.6667, 0.7083, 0.6667, 0.6667, 0.7083, 0.04167, 0.7083, 0.08333, 0.6667, 0.08333, 0.6667, 0.04167, 0.7083, 0.9583, 0.6875, 1.0, 0.6667, 0.9583, 0.7083, 0.3333, 0.7083, 0.375, 0.6667, 0.375, 0.6667, 0.3333, 0.7083, 0.625, 0.7083, 0.6667, 0.6667, 0.6667, 0.6667, 0.625, 0.6875, 5.96e-08, 0.7083, 0.04167, 0.6667, 0.04167, 0.7083, 0.9167, 0.7083, 0.9583, 0.6667, 0.9583, 0.6667, 0.9167, 0.7083, 0.2917, 0.7083, 0.3333, 0.6667, 0.3333, 0.6667, 0.2917, 0.7083, 0.5833, 0.7083, 0.625, 0.6667, 0.625, 0.6667, 0.5833, 0.7083, 0.875, 0.7083, 0.9167, 0.6667, 0.9167, 0.6667, 0.875, 0.7083, 0.25, 0.7083, 0.2917, 0.6667, 0.2917, 0.6667, 0.25, 0.7083, 0.5417, 0.7083, 0.5833, 0.6667, 0.5833, 0.6667, 0.5417, 0.7083, 0.8333, 0.7083, 0.875, 0.6667, 0.875, 0.6667, 0.8333, 0.7083, 0.2083, 0.7083, 0.25, 0.6667, 0.25, 0.6667, 0.2083, 0.7083, 0.5, 0.7083, 0.5417, 0.6667, 0.5417, 0.6667, 0.5, 0.6667, 0.375, 0.6667, 0.4167, 0.625, 0.4167, 0.625, 0.375, 0.6667, 0.6667, 0.6667, 0.7083, 0.625, 0.7083, 0.625, 0.6667, 0.6667, 0.04167, 0.6667, 0.08333, 0.625, 0.08333, 0.625, 0.04167, 0.6667, 0.9583, 0.6458, 1.0, 0.625, 0.9583, 0.6667, 0.3333, 0.6667, 0.375, 0.625, 0.375, 0.625, 0.3333, 0.6667, 0.625, 0.6667, 0.6667, 0.625, 0.6667, 0.625, 0.625, 0.6458, 5.96e-08, 0.6667, 0.04167, 0.625, 0.04167, 0.6667, 0.9167, 0.6667, 0.9583, 0.625, 0.9583, 0.625, 0.9167, 0.6667, 0.2917, 0.6667, 0.3333, 0.625, 0.3333, 0.625, 0.2917, 0.6667, 0.5833, 0.6667, 0.625, 0.625, 0.625, 0.625, 0.5833, 0.6667, 0.875, 0.6667, 0.9167, 0.625, 0.9167, 0.625, 0.875, 0.6667, 0.25, 0.6667, 0.2917, 0.625, 0.2917, 0.625, 0.25, 0.6667, 0.5417, 0.6667, 0.5833, 0.625, 0.5833, 0.625, 0.5417, 0.6667, 0.8333, 0.6667, 0.875, 0.625, 0.875, 0.625, 0.8333, 0.6667, 0.2083, 0.6667, 0.25, 0.625, 0.25, 0.625, 0.2083, 0.6667, 0.5, 0.6667, 0.5417, 0.625, 0.5417, 0.625, 0.5, 0.6667, 0.7917, 0.6667, 0.8333, 0.625, 0.8333, 0.625, 0.7917, 0.6667, 0.1667, 0.6667, 0.2083, 0.625, 0.2083, 0.625, 0.1667, 0.6667, 0.4583, 0.6667, 0.5, 0.625, 0.5, 0.625, 0.4583, 0.6667, 0.75, 0.6667, 0.7917, 0.625, 0.7917, 0.625, 0.75, 0.6667, 0.125, 0.6667, 0.1667, 0.625, 0.1667, 0.625, 0.125, 0.6667, 0.4167, 0.6667, 0.4583, 0.625, 0.4583, 0.625, 0.4167, 0.6667, 0.7083, 0.6667, 0.75, 0.625, 0.75, 0.625, 0.7083, 0.6667, 0.08333, 0.6667, 0.125, 0.625, 0.125, 0.625, 0.08333, 0.625, 0.875, 0.625, 0.9167, 0.5833, 0.9167, 0.5833, 0.875, 0.625, 0.25, 0.625, 0.2917, 0.5833, 0.2917, 0.5833, 0.25, 0.625, 0.5417, 0.625, 0.5833, 0.5833, 0.5833, 0.5833, 0.5417, 0.625, 0.8333, 0.625, 0.875, 0.5833, 0.875, 0.5833, 0.8333, 0.625, 0.2083, 0.625, 0.25, 0.5833, 0.25, 0.5833, 0.2083, 0.625, 0.5, 0.625, 0.5417, 0.5833, 0.5417, 0.5833, 0.5, 0.625, 0.7917, 0.625, 0.8333, 0.5833, 0.8333, 0.5833, 0.7917, 0.625, 0.1667, 0.625, 0.2083, 0.5833, 0.2083, 0.5833, 0.1667, 0.625, 0.4583, 0.625, 0.5, 0.5833, 0.5, 0.5833, 0.4583, 0.625, 0.75, 0.625, 0.7917, 0.5833, 0.7917, 0.5833, 0.75, 0.625, 0.125, 0.625, 0.1667, 0.5833, 0.1667, 0.5833, 0.125, 0.625, 0.4167, 0.625, 0.4583, 0.5833, 0.4583, 0.5833, 0.4167, 0.625, 0.7083, 0.625, 0.75, 0.5833, 0.75, 0.5833, 0.7083, 0.625, 0.08333, 0.625, 0.125, 0.5833, 0.125, 0.5833, 0.08333, 0.625, 0.375, 0.625, 0.4167, 0.5833, 0.4167, 0.5833, 0.375, 0.625, 0.6667, 0.625, 0.7083, 0.5833, 0.7083, 0.5833, 0.6667, 0.625, 0.04167, 0.625, 0.08333, 0.5833, 0.08333, 0.5833, 0.04167, 0.625, 0.9583, 0.6042, 1.0, 0.5833, 0.9583, 0.625, 0.3333, 0.625, 0.375, 0.5833, 0.375, 0.5833, 0.3333, 0.625, 0.625, 0.625, 0.6667, 0.5833, 0.6667, 0.5833, 0.625, 0.6042, 5.96e-08, 0.625, 0.04167, 0.5833, 0.04167, 0.625, 0.9167, 0.625, 0.9583, 0.5833, 0.9583, 0.5833, 0.9167, 0.625, 0.2917, 0.625, 0.3333, 0.5833, 0.3333, 0.5833, 0.2917, 0.625, 0.5833, 0.625, 0.625, 0.5833, 0.625, 0.5833, 0.5833, 0.5833, 0.75, 0.5833, 0.7917, 0.5417, 0.7917, 0.5417, 0.75, 0.5833, 0.125, 0.5833, 0.1667, 0.5417, 0.1667, 0.5417, 0.125, 0.5833, 0.4167, 0.5833, 0.4583, 0.5417, 0.4583, 0.5417, 0.4167, 0.5833, 0.7083, 0.5833, 0.75, 0.5417, 0.75, 0.5417, 0.7083, 0.5833, 0.08333, 0.5833, 0.125, 0.5417, 0.125, 0.5417, 0.08333, 0.5833, 0.375, 0.5833, 0.4167, 0.5417, 0.4167, 0.5417, 0.375, 0.5833, 0.6667, 0.5833, 0.7083, 0.5417, 0.7083, 0.5417, 0.6667, 0.5833, 0.04167, 0.5833, 0.08333, 0.5417, 0.08333, 0.5417, 0.04167, 0.5833, 0.9583, 0.5625, 1.0, 0.5417, 0.9583, 0.5833, 0.3333, 0.5833, 0.375, 0.5417, 0.375, 0.5417, 0.3333, 0.5833, 0.625, 0.5833, 0.6667, 0.5417, 0.6667, 0.5417, 0.625, 0.5625, 5.96e-08, 0.5833, 0.04167, 0.5417, 0.04167, 0.5833, 0.9167, 0.5833, 0.9583, 0.5417, 0.9583, 0.5417, 0.9167, 0.5833, 0.2917, 0.5833, 0.3333, 0.5417, 0.3333, 0.5417, 0.2917, 0.5833, 0.5833, 0.5833, 0.625, 0.5417, 0.625, 0.5417, 0.5833, 0.5833, 0.875, 0.5833, 0.9167, 0.5417, 0.9167, 0.5417, 0.875, 0.5833, 0.25, 0.5833, 0.2917, 0.5417, 0.2917, 0.5417, 0.25, 0.5833, 0.5417, 0.5833, 0.5833, 0.5417, 0.5833, 0.5417, 0.5417, 0.5833, 0.8333, 0.5833, 0.875, 0.5417, 0.875, 0.5417, 0.8333, 0.5833, 0.2083, 0.5833, 0.25, 0.5417, 0.25, 0.5417, 0.2083, 0.5833, 0.5, 0.5833, 0.5417, 0.5417, 0.5417, 0.5417, 0.5, 0.5833, 0.7917, 0.5833, 0.8333, 0.5417, 0.8333, 0.5417, 0.7917, 0.5833, 0.1667, 0.5833, 0.2083, 0.5417, 0.2083, 0.5417, 0.1667, 0.5833, 0.4583, 0.5833, 0.5, 0.5417, 0.5, 0.5417, 0.4583, 0.5417, 0.3333, 0.5417, 0.375, 0.5, 0.375, 0.5, 0.3333, 0.5417, 0.625, 0.5417, 0.6667, 0.5, 0.6667, 0.5, 0.625, 0.5208, 5.96e-08, 0.5417, 0.04167, 0.5, 0.04167, 0.5417, 0.9167, 0.5417, 0.9583, 0.5, 0.9583, 0.5, 0.9167, 0.5417, 0.2917, 0.5417, 0.3333, 0.5, 0.3333, 0.5, 0.2917, 0.5417, 0.5833, 0.5417, 0.625, 0.5, 0.625, 0.5, 0.5833, 0.5417, 0.875, 0.5417, 0.9167, 0.5, 0.9167, 0.5, 0.875, 0.5417, 0.25, 0.5417, 0.2917, 0.5, 0.2917, 0.5, 0.25, 0.5417, 0.5417, 0.5417, 0.5833, 0.5, 0.5833, 0.5, 0.5417, 0.5417, 0.8333, 0.5417, 0.875, 0.5, 0.875, 0.5, 0.8333, 0.5417, 0.2083, 0.5417, 0.25, 0.5, 0.25, 0.5, 0.2083, 0.5417, 0.5, 0.5417, 0.5417, 0.5, 0.5417, 0.5, 0.5, 0.5417, 0.7917, 0.5417, 0.8333, 0.5, 0.8333, 0.5, 0.7917, 0.5417, 0.1667, 0.5417, 0.2083, 0.5, 0.2083, 0.5, 0.1667, 0.5417, 0.4583, 0.5417, 0.5, 0.5, 0.5, 0.5, 0.4583, 0.5417, 0.75, 0.5417, 0.7917, 0.5, 0.7917, 0.5, 0.75, 0.5417, 0.125, 0.5417, 0.1667, 0.5, 0.1667, 0.5, 0.125, 0.5417, 0.4167, 0.5417, 0.4583, 0.5, 0.4583, 0.5, 0.4167, 0.5417, 0.7083, 0.5417, 0.75, 0.5, 0.75, 0.5, 0.7083, 0.5417, 0.08333, 0.5417, 0.125, 0.5, 0.125, 0.5, 0.08333, 0.5417, 0.375, 0.5417, 0.4167, 0.5, 0.4167, 0.5, 0.375, 0.5417, 0.6667, 0.5417, 0.7083, 0.5, 0.7083, 0.5, 0.6667, 0.5417, 0.04167, 0.5417, 0.08333, 0.5, 0.08333, 0.5, 0.04167, 0.5417, 0.9583, 0.5208, 1.0, 0.5, 0.9583, 0.5, 0.8333, 0.5, 0.875, 0.4583, 0.875, 0.4583, 0.8333, 0.5, 0.2083, 0.5, 0.25, 0.4583, 0.25, 0.4583, 0.2083, 0.5, 0.5, 0.5, 0.5417, 0.4583, 0.5417, 0.4583, 0.5, 0.5, 0.7917, 0.5, 0.8333, 0.4583, 0.8333, 0.4583, 0.7917, 0.5, 0.1667, 0.5, 0.2083, 0.4583, 0.2083, 0.4583, 0.1667, 0.5, 0.4583, 0.5, 0.5, 0.4583, 0.5, 0.4583, 0.4583, 0.5, 0.75, 0.5, 0.7917, 0.4583, 0.7917, 0.4583, 0.75, 0.5, 0.125, 0.5, 0.1667, 0.4583, 0.1667, 0.4583, 0.125, 0.5, 0.4167, 0.5, 0.4583, 0.4583, 0.4583, 0.4583, 0.4167, 0.5, 0.7083, 0.5, 0.75, 0.4583, 0.75, 0.4583, 0.7083, 0.5, 0.08333, 0.5, 0.125, 0.4583, 0.125, 0.4583, 0.08333, 0.5, 0.375, 0.5, 0.4167, 0.4583, 0.4167, 0.4583, 0.375, 0.5, 0.6667, 0.5, 0.7083, 0.4583, 0.7083, 0.4583, 0.6667, 0.5, 0.04167, 0.5, 0.08333, 0.4583, 0.08333, 0.4583, 0.04167, 0.5, 0.9583, 0.4792, 1.0, 0.4583, 0.9583, 0.5, 0.3333, 0.5, 0.375, 0.4583, 0.375, 0.4583, 0.3333, 0.5, 0.625, 0.5, 0.6667, 0.4583, 0.6667, 0.4583, 0.625, 0.4792, 5.96e-08, 0.5, 0.04167, 0.4583, 0.04167, 0.5, 0.9167, 0.5, 0.9583, 0.4583, 0.9583, 0.4583, 0.9167, 0.5, 0.2917, 0.5, 0.3333, 0.4583, 0.3333, 0.4583, 0.2917, 0.5, 0.5833, 0.5, 0.625, 0.4583, 0.625, 0.4583, 0.5833, 0.5, 0.875, 0.5, 0.9167, 0.4583, 0.9167, 0.4583, 0.875, 0.5, 0.25, 0.5, 0.2917, 0.4583, 0.2917, 0.4583, 0.25, 0.5, 0.5417, 0.5, 0.5833, 0.4583, 0.5833, 0.4583, 0.5417, 0.4583, 0.7083, 0.4583, 0.75, 0.4167, 0.75, 0.4167, 0.7083, 0.4583, 0.08333, 0.4583, 0.125, 0.4167, 0.125, 0.4167, 0.08333, 0.4583, 0.375, 0.4583, 0.4167, 0.4167, 0.4167, 0.4167, 0.375, 0.4583, 0.6667, 0.4583, 0.7083, 0.4167, 0.7083, 0.4167, 0.6667, 0.4583, 0.04167, 0.4583, 0.08333, 0.4167, 0.08333, 0.4167, 0.04167, 0.4583, 0.9583, 0.4375, 1.0, 0.4167, 0.9583, 0.4583, 0.3333, 0.4583, 0.375, 0.4167, 0.375, 0.4167, 0.3333, 0.4583, 0.625, 0.4583, 0.6667, 0.4167, 0.6667, 0.4167, 0.625, 0.4375, 5.96e-08, 0.4583, 0.04167, 0.4167, 0.04167, 0.4583, 0.9167, 0.4583, 0.9583, 0.4167, 0.9583, 0.4167, 0.9167, 0.4583, 0.2917, 0.4583, 0.3333, 0.4167, 0.3333, 0.4167, 0.2917, 0.4583, 0.5833, 0.4583, 0.625, 0.4167, 0.625, 0.4167, 0.5833, 0.4583, 0.875, 0.4583, 0.9167, 0.4167, 0.9167, 0.4167, 0.875, 0.4583, 0.25, 0.4583, 0.2917, 0.4167, 0.2917, 0.4167, 0.25, 0.4583, 0.5417, 0.4583, 0.5833, 0.4167, 0.5833, 0.4167, 0.5417, 0.4583, 0.8333, 0.4583, 0.875, 0.4167, 0.875, 0.4167, 0.8333, 0.4583, 0.2083, 0.4583, 0.25, 0.4167, 0.25, 0.4167, 0.2083, 0.4583, 0.5, 0.4583, 0.5417, 0.4167, 0.5417, 0.4167, 0.5, 0.4583, 0.7917, 0.4583, 0.8333, 0.4167, 0.8333, 0.4167, 0.7917, 0.4583, 0.1667, 0.4583, 0.2083, 0.4167, 0.2083, 0.4167, 0.1667, 0.4583, 0.4583, 0.4583, 0.5, 0.4167, 0.5, 0.4167, 0.4583, 0.4583, 0.75, 0.4583, 0.7917, 0.4167, 0.7917, 0.4167, 0.75, 0.4583, 0.125, 0.4583, 0.1667, 0.4167, 0.1667, 0.4167, 0.125, 0.4583, 0.4167, 0.4583, 0.4583, 0.4167, 0.4583, 0.4167, 0.4167, 0.4167, 0.2917, 0.4167, 0.3333, 0.375, 0.3333, 0.375, 0.2917, 0.4167, 0.5833, 0.4167, 0.625, 0.375, 0.625, 0.375, 0.5833, 0.4167, 0.875, 0.4167, 0.9167, 0.375, 0.9167, 0.375, 0.875, 0.4167, 0.25, 0.4167, 0.2917, 0.375, 0.2917, 0.375, 0.25, 0.4167, 0.5417, 0.4167, 0.5833, 0.375, 0.5833, 0.375, 0.5417, 0.4167, 0.8333, 0.4167, 0.875, 0.375, 0.875, 0.375, 0.8333, 0.4167, 0.2083, 0.4167, 0.25, 0.375, 0.25, 0.375, 0.2083, 0.4167, 0.5, 0.4167, 0.5417, 0.375, 0.5417, 0.375, 0.5, 0.4167, 0.7917, 0.4167, 0.8333, 0.375, 0.8333, 0.375, 0.7917, 0.4167, 0.1667, 0.4167, 0.2083, 0.375, 0.2083, 0.375, 0.1667, 0.4167, 0.4583, 0.4167, 0.5, 0.375, 0.5, 0.375, 0.4583, 0.4167, 0.75, 0.4167, 0.7917, 0.375, 0.7917, 0.375, 0.75, 0.4167, 0.125, 0.4167, 0.1667, 0.375, 0.1667, 0.375, 0.125, 0.4167, 0.4167, 0.4167, 0.4583, 0.375, 0.4583, 0.375, 0.4167, 0.4167, 0.7083, 0.4167, 0.75, 0.375, 0.75, 0.375, 0.7083, 0.4167, 0.08333, 0.4167, 0.125, 0.375, 0.125, 0.375, 0.08333, 0.4167, 0.375, 0.4167, 0.4167, 0.375, 0.4167, 0.375, 0.375, 0.4167, 0.6667, 0.4167, 0.7083, 0.375, 0.7083, 0.375, 0.6667, 0.4167, 0.04167, 0.4167, 0.08333, 0.375, 0.08333, 0.375, 0.04167, 0.4167, 0.9583, 0.3958, 1.0, 0.375, 0.9583, 0.4167, 0.3333, 0.4167, 0.375, 0.375, 0.375, 0.375, 0.3333, 0.4167, 0.625, 0.4167, 0.6667, 0.375, 0.6667, 0.375, 0.625, 0.3958, 5.96e-08, 0.4167, 0.04167, 0.375, 0.04167, 0.4167, 0.9167, 0.4167, 0.9583, 0.375, 0.9583, 0.375, 0.9167, 0.375, 0.7917, 0.375, 0.8333, 0.3333, 0.8333, 0.3333, 0.7917, 0.375, 0.1667, 0.375, 0.2083, 0.3333, 0.2083, 0.3333, 0.1667, 0.375, 0.4583, 0.375, 0.5, 0.3333, 0.5, 0.3333, 0.4583, 0.375, 0.75, 0.375, 0.7917, 0.3333, 0.7917, 0.3333, 0.75, 0.375, 0.125, 0.375, 0.1667, 0.3333, 0.1667, 0.3333, 0.125, 0.375, 0.4167, 0.375, 0.4583, 0.3333, 0.4583, 0.3333, 0.4167, 0.375, 0.7083, 0.375, 0.75, 0.3333, 0.75, 0.3333, 0.7083, 0.375, 0.08333, 0.375, 0.125, 0.3333, 0.125, 0.3333, 0.08333, 0.375, 0.375, 0.375, 0.4167, 0.3333, 0.4167, 0.3333, 0.375, 0.375, 0.6667, 0.375, 0.7083, 0.3333, 0.7083, 0.3333, 0.6667, 0.375, 0.04167, 0.375, 0.08333, 0.3333, 0.08333, 0.3333, 0.04167, 0.375, 0.9583, 0.3542, 1.0, 0.3333, 0.9583, 0.375, 0.3333, 0.375, 0.375, 0.3333, 0.375, 0.3333, 0.3333, 0.375, 0.625, 0.375, 0.6667, 0.3333, 0.6667, 0.3333, 0.625, 0.3542, 5.96e-08, 0.375, 0.04167, 0.3333, 0.04167, 0.375, 0.9167, 0.375, 0.9583, 0.3333, 0.9583, 0.3333, 0.9167, 0.375, 0.2917, 0.375, 0.3333, 0.3333, 0.3333, 0.3333, 0.2917, 0.375, 0.5833, 0.375, 0.625, 0.3333, 0.625, 0.3333, 0.5833, 0.375, 0.875, 0.375, 0.9167, 0.3333, 0.9167, 0.3333, 0.875, 0.375, 0.25, 0.375, 0.2917, 0.3333, 0.2917, 0.3333, 0.25, 0.375, 0.5417, 0.375, 0.5833, 0.3333, 0.5833, 0.3333, 0.5417, 0.375, 0.8333, 0.375, 0.875, 0.3333, 0.875, 0.3333, 0.8333, 0.375, 0.2083, 0.375, 0.25, 0.3333, 0.25, 0.3333, 0.2083, 0.375, 0.5, 0.375, 0.5417, 0.3333, 0.5417, 0.3333, 0.5, 0.3333, 0.6667, 0.3333, 0.7083, 0.2917, 0.7083, 0.2917, 0.6667, 0.3333, 0.04167, 0.3333, 0.08333, 0.2917, 0.08333, 0.2917, 0.04167, 0.3333, 0.9583, 0.3125, 1.0, 0.2917, 0.9583, 0.3333, 0.3333, 0.3333, 0.375, 0.2917, 0.375, 0.2917, 0.3333, 0.3333, 0.625, 0.3333, 0.6667, 0.2917, 0.6667, 0.2917, 0.625, 0.3125, 5.96e-08, 0.3333, 0.04167, 0.2917, 0.04167, 0.3333, 0.9167, 0.3333, 0.9583, 0.2917, 0.9583, 0.2917, 0.9167, 0.3333, 0.2917, 0.3333, 0.3333, 0.2917, 0.3333, 0.2917, 0.2917, 0.3333, 0.5833, 0.3333, 0.625, 0.2917, 0.625, 0.2917, 0.5833, 0.3333, 0.875, 0.3333, 0.9167, 0.2917, 0.9167, 0.2917, 0.875, 0.3333, 0.25, 0.3333, 0.2917, 0.2917, 0.2917, 0.2917, 0.25, 0.3333, 0.5417, 0.3333, 0.5833, 0.2917, 0.5833, 0.2917, 0.5417, 0.3333, 0.8333, 0.3333, 0.875, 0.2917, 0.875, 0.2917, 0.8333, 0.3333, 0.2083, 0.3333, 0.25, 0.2917, 0.25, 0.2917, 0.2083, 0.3333, 0.5, 0.3333, 0.5417, 0.2917, 0.5417, 0.2917, 0.5, 0.3333, 0.7917, 0.3333, 0.8333, 0.2917, 0.8333, 0.2917, 0.7917, 0.3333, 0.1667, 0.3333, 0.2083, 0.2917, 0.2083, 0.2917, 0.1667, 0.3333, 0.4583, 0.3333, 0.5, 0.2917, 0.5, 0.2917, 0.4583, 0.3333, 0.75, 0.3333, 0.7917, 0.2917, 0.7917, 0.2917, 0.75, 0.3333, 0.125, 0.3333, 0.1667, 0.2917, 0.1667, 0.2917, 0.125, 0.3333, 0.4167, 0.3333, 0.4583, 0.2917, 0.4583, 0.2917, 0.4167, 0.3333, 0.7083, 0.3333, 0.75, 0.2917, 0.75, 0.2917, 0.7083, 0.3333, 0.08333, 0.3333, 0.125, 0.2917, 0.125, 0.2917, 0.08333, 0.3333, 0.375, 0.3333, 0.4167, 0.2917, 0.4167, 0.2917, 0.375, 0.2917, 0.25, 0.2917, 0.2917, 0.25, 0.2917, 0.25, 0.25, 0.2917, 0.5417, 0.2917, 0.5833, 0.25, 0.5833, 0.25, 0.5417, 0.2917, 0.8333, 0.2917, 0.875, 0.25, 0.875, 0.25, 0.8333, 0.2917, 0.2083, 0.2917, 0.25, 0.25, 0.25, 0.25, 0.2083, 0.2917, 0.5, 0.2917, 0.5417, 0.25, 0.5417, 0.25, 0.5, 0.2917, 0.7917, 0.2917, 0.8333, 0.25, 0.8333, 0.25, 0.7917, 0.2917, 0.1667, 0.2917, 0.2083, 0.25, 0.2083, 0.25, 0.1667, 0.2917, 0.4583, 0.2917, 0.5, 0.25, 0.5, 0.25, 0.4583, 0.2917, 0.75, 0.2917, 0.7917, 0.25, 0.7917, 0.25, 0.75, 0.2917, 0.125, 0.2917, 0.1667, 0.25, 0.1667, 0.25, 0.125, 0.2917, 0.4167, 0.2917, 0.4583, 0.25, 0.4583, 0.25, 0.4167, 0.2917, 0.7083, 0.2917, 0.75, 0.25, 0.75, 0.25, 0.7083, 0.2917, 0.08333, 0.2917, 0.125, 0.25, 0.125, 0.25, 0.08333, 0.2917, 0.375, 0.2917, 0.4167, 0.25, 0.4167, 0.25, 0.375, 0.2917, 0.6667, 0.2917, 0.7083, 0.25, 0.7083, 0.25, 0.6667, 0.2917, 0.04167, 0.2917, 0.08333, 0.25, 0.08333, 0.25, 0.04167, 0.2917, 0.9583, 0.2708, 1.0, 0.25, 0.9583, 0.2917, 0.3333, 0.2917, 0.375, 0.25, 0.375, 0.25, 0.3333, 0.2917, 0.625, 0.2917, 0.6667, 0.25, 0.6667, 0.25, 0.625, 0.2708, 5.96e-08, 0.2917, 0.04167, 0.25, 0.04167, 0.2917, 0.9167, 0.2917, 0.9583, 0.25, 0.9583, 0.25, 0.9167, 0.2917, 0.2917, 0.2917, 0.3333, 0.25, 0.3333, 0.25, 0.2917, 0.2917, 0.5833, 0.2917, 0.625, 0.25, 0.625, 0.25, 0.5833, 0.2917, 0.875, 0.2917, 0.9167, 0.25, 0.9167, 0.25, 0.875, 0.25, 0.75, 0.25, 0.7917, 0.2083, 0.7917, 0.2083, 0.75, 0.25, 0.125, 0.25, 0.1667, 0.2083, 0.1667, 0.2083, 0.125, 0.25, 0.4167, 0.25, 0.4583, 0.2083, 0.4583, 0.2083, 0.4167, 0.25, 0.7083, 0.25, 0.75, 0.2083, 0.75, 0.2083, 0.7083, 0.25, 0.08333, 0.25, 0.125, 0.2083, 0.125, 0.2083, 0.08333, 0.25, 0.375, 0.25, 0.4167, 0.2083, 0.4167, 0.2083, 0.375, 0.25, 0.6667, 0.25, 0.7083, 0.2083, 0.7083, 0.2083, 0.6667, 0.25, 0.04167, 0.25, 0.08333, 0.2083, 0.08333, 0.2083, 0.04167, 0.25, 0.9583, 0.2292, 1.0, 0.2083, 0.9583, 0.25, 0.3333, 0.25, 0.375, 0.2083, 0.375, 0.2083, 0.3333, 0.25, 0.625, 0.25, 0.6667, 0.2083, 0.6667, 0.2083, 0.625, 0.2292, 5.96e-08, 0.25, 0.04167, 0.2083, 0.04167, 0.25, 0.9167, 0.25, 0.9583, 0.2083, 0.9583, 0.2083, 0.9167, 0.25, 0.2917, 0.25, 0.3333, 0.2083, 0.3333, 0.2083, 0.2917, 0.25, 0.5833, 0.25, 0.625, 0.2083, 0.625, 0.2083, 0.5833, 0.25, 0.875, 0.25, 0.9167, 0.2083, 0.9167, 0.2083, 0.875, 0.25, 0.25, 0.25, 0.2917, 0.2083, 0.2917, 0.2083, 0.25, 0.25, 0.5417, 0.25, 0.5833, 0.2083, 0.5833, 0.2083, 0.5417, 0.25, 0.8333, 0.25, 0.875, 0.2083, 0.875, 0.2083, 0.8333, 0.25, 0.2083, 0.25, 0.25, 0.2083, 0.25, 0.2083, 0.2083, 0.25, 0.5, 0.25, 0.5417, 0.2083, 0.5417, 0.2083, 0.5, 0.25, 0.7917, 0.25, 0.8333, 0.2083, 0.8333, 0.2083, 0.7917, 0.25, 0.1667, 0.25, 0.2083, 0.2083, 0.2083, 0.2083, 0.1667, 0.25, 0.4583, 0.25, 0.5, 0.2083, 0.5, 0.2083, 0.4583, 0.2083, 0.625, 0.2083, 0.6667, 0.1667, 0.6667, 0.1667, 0.625, 0.1875, 5.96e-08, 0.2083, 0.04167, 0.1667, 0.04167, 0.2083, 0.9167, 0.2083, 0.9583, 0.1667, 0.9583, 0.1667, 0.9167, 0.2083, 0.2917, 0.2083, 0.3333, 0.1667, 0.3333, 0.1667, 0.2917, 0.2083, 0.5833, 0.2083, 0.625, 0.1667, 0.625, 0.1667, 0.5833, 0.2083, 0.875, 0.2083, 0.9167, 0.1667, 0.9167, 0.1667, 0.875, 0.2083, 0.25, 0.2083, 0.2917, 0.1667, 0.2917, 0.1667, 0.25, 0.2083, 0.5417, 0.2083, 0.5833, 0.1667, 0.5833, 0.1667, 0.5417, 0.2083, 0.8333, 0.2083, 0.875, 0.1667, 0.875, 0.1667, 0.8333, 0.2083, 0.2083, 0.2083, 0.25, 0.1667, 0.25, 0.1667, 0.2083, 0.2083, 0.5, 0.2083, 0.5417, 0.1667, 0.5417, 0.1667, 0.5, 0.2083, 0.7917, 0.2083, 0.8333, 0.1667, 0.8333, 0.1667, 0.7917, 0.2083, 0.1667, 0.2083, 0.2083, 0.1667, 0.2083, 0.1667, 0.1667, 0.2083, 0.4583, 0.2083, 0.5, 0.1667, 0.5, 0.1667, 0.4583, 0.2083, 0.75, 0.2083, 0.7917, 0.1667, 0.7917, 0.1667, 0.75, 0.2083, 0.125, 0.2083, 0.1667, 0.1667, 0.1667, 0.1667, 0.125, 0.2083, 0.4167, 0.2083, 0.4583, 0.1667, 0.4583, 0.1667, 0.4167, 0.2083, 0.7083, 0.2083, 0.75, 0.1667, 0.75, 0.1667, 0.7083, 0.2083, 0.08333, 0.2083, 0.125, 0.1667, 0.125, 0.1667, 0.08333, 0.2083, 0.375, 0.2083, 0.4167, 0.1667, 0.4167, 0.1667, 0.375, 0.2083, 0.6667, 0.2083, 0.7083, 0.1667, 0.7083, 0.1667, 0.6667, 0.2083, 0.04167, 0.2083, 0.08333, 0.1667, 0.08333, 0.1667, 0.04167, 0.2083, 0.9583, 0.1875, 1.0, 0.1667, 0.9583, 0.2083, 0.3333, 0.2083, 0.375, 0.1667, 0.375, 0.1667, 0.3333, 0.1667, 0.2083, 0.1667, 0.25, 0.125, 0.25, 0.125, 0.2083, 0.1667, 0.5, 0.1667, 0.5417, 0.125, 0.5417, 0.125, 0.5, 0.1667, 0.7917, 0.1667, 0.8333, 0.125, 0.8333, 0.125, 0.7917, 0.1667, 0.1667, 0.1667, 0.2083, 0.125, 0.2083, 0.125, 0.1667, 0.1667, 0.4583, 0.1667, 0.5, 0.125, 0.5, 0.125, 0.4583, 0.1667, 0.75, 0.1667, 0.7917, 0.125, 0.7917, 0.125, 0.75, 0.1667, 0.125, 0.1667, 0.1667, 0.125, 0.1667, 0.125, 0.125, 0.1667, 0.4167, 0.1667, 0.4583, 0.125, 0.4583, 0.125, 0.4167, 0.1667, 0.7083, 0.1667, 0.75, 0.125, 0.75, 0.125, 0.7083, 0.1667, 0.08333, 0.1667, 0.125, 0.125, 0.125, 0.125, 0.08333, 0.1667, 0.375, 0.1667, 0.4167, 0.125, 0.4167, 0.125, 0.375, 0.1667, 0.6667, 0.1667, 0.7083, 0.125, 0.7083, 0.125, 0.6667, 0.1667, 0.04167, 0.1667, 0.08333, 0.125, 0.08333, 0.125, 0.04167, 0.1667, 0.9583, 0.1458, 1.0, 0.125, 0.9583, 0.1667, 0.3333, 0.1667, 0.375, 0.125, 0.375, 0.125, 0.3333, 0.1667, 0.625, 0.1667, 0.6667, 0.125, 0.6667, 0.125, 0.625, 0.1458, 5.96e-08, 0.1667, 0.04167, 0.125, 0.04167, 0.1667, 0.9167, 0.1667, 0.9583, 0.125, 0.9583, 0.125, 0.9167, 0.1667, 0.2917, 0.1667, 0.3333, 0.125, 0.3333, 0.125, 0.2917, 0.1667, 0.5833, 0.1667, 0.625, 0.125, 0.625, 0.125, 0.5833, 0.1667, 0.875, 0.1667, 0.9167, 0.125, 0.9167, 0.125, 0.875, 0.1667, 0.25, 0.1667, 0.2917, 0.125, 0.2917, 0.125, 0.25, 0.1667, 0.5417, 0.1667, 0.5833, 0.125, 0.5833, 0.125, 0.5417, 0.1667, 0.8333, 0.1667, 0.875, 0.125, 0.875, 0.125, 0.8333, 0.125, 0.7083, 0.125, 0.75, 0.08333, 0.75, 0.08333, 0.7083, 0.125, 0.08333, 0.125, 0.125, 0.08333, 0.125, 0.08333, 0.08333, 0.125, 0.375, 0.125, 0.4167, 0.08333, 0.4167, 0.08333, 0.375, 0.125, 0.6667, 0.125, 0.7083, 0.08333, 0.7083, 0.08333, 0.6667, 0.125, 0.04167, 0.125, 0.08333, 0.08333, 0.08333, 0.08333, 0.04167, 0.125, 0.9583, 0.1042, 1.0, 0.08333, 0.9583, 0.125, 0.3333, 0.125, 0.375, 0.08333, 0.375, 0.08333, 0.3333, 0.125, 0.625, 0.125, 0.6667, 0.08333, 0.6667, 0.08333, 0.625, 0.1042, 5.96e-08, 0.125, 0.04167, 0.08333, 0.04167, 0.125, 0.9167, 0.125, 0.9583, 0.08333, 0.9583, 0.08333, 0.9167, 0.125, 0.2917, 0.125, 0.3333, 0.08333, 0.3333, 0.08333, 0.2917, 0.125, 0.5833, 0.125, 0.625, 0.08333, 0.625, 0.08333, 0.5833, 0.125, 0.875, 0.125, 0.9167, 0.08333, 0.9167, 0.08333, 0.875, 0.125, 0.25, 0.125, 0.2917, 0.08333, 0.2917, 0.08333, 0.25, 0.125, 0.5417, 0.125, 0.5833, 0.08333, 0.5833, 0.08333, 0.5417, 0.125, 0.8333, 0.125, 0.875, 0.08333, 0.875, 0.08333, 0.8333, 0.125, 0.2083, 0.125, 0.25, 0.08333, 0.25, 0.08333, 0.2083, 0.125, 0.5, 0.125, 0.5417, 0.08333, 0.5417, 0.08333, 0.5, 0.125, 0.7917, 0.125, 0.8333, 0.08333, 0.8333, 0.08333, 0.7917, 0.125, 0.1667, 0.125, 0.2083, 0.08333, 0.2083, 0.08333, 0.1667, 0.125, 0.4583, 0.125, 0.5, 0.08333, 0.5, 0.08333, 0.4583, 0.125, 0.75, 0.125, 0.7917, 0.08333, 0.7917, 0.08333, 0.75, 0.125, 0.125, 0.125, 0.1667, 0.08333, 0.1667, 0.08333, 0.125, 0.125, 0.4167, 0.125, 0.4583, 0.08333, 0.4583, 0.08333, 0.4167, 0.08333, 0.5833, 0.08333, 0.625, 0.04167, 0.625, 0.04167, 0.5833, 0.08333, 0.875, 0.08333, 0.9167, 0.04167, 0.9167, 0.04167, 0.875, 0.08333, 0.25, 0.08333, 0.2917, 0.04167, 0.2917, 0.04167, 0.25, 0.08333, 0.5417, 0.08333, 0.5833, 0.04167, 0.5833, 0.04167, 0.5417, 0.08333, 0.8333, 0.08333, 0.875, 0.04167, 0.875, 0.04167, 0.8333, 0.08333, 0.2083, 0.08333, 0.25, 0.04167, 0.25, 0.04167, 0.2083, 0.08333, 0.5, 0.08333, 0.5417, 0.04167, 0.5417, 0.04167, 0.5, 0.08333, 0.7917, 0.08333, 0.8333, 0.04167, 0.8333, 0.04167, 0.7917, 0.08333, 0.1667, 0.08333, 0.2083, 0.04167, 0.2083, 0.04167, 0.1667, 0.08333, 0.4583, 0.08333, 0.5, 0.04167, 0.5, 0.04167, 0.4583, 0.08333, 0.75, 0.08333, 0.7917, 0.04167, 0.7917, 0.04167, 0.75, 0.08333, 0.125, 0.08333, 0.1667, 0.04167, 0.1667, 0.04167, 0.125, 0.08333, 0.4167, 0.08333, 0.4583, 0.04167, 0.4583, 0.04167, 0.4167, 0.08333, 0.7083, 0.08333, 0.75, 0.04167, 0.75, 0.04167, 0.7083, 0.08333, 0.08333, 0.08333, 0.125, 0.04167, 0.125, 0.04167, 0.08333, 0.08333, 0.375, 0.08333, 0.4167, 0.04167, 0.4167, 0.04167, 0.375, 0.08333, 0.6667, 0.08333, 0.7083, 0.04167, 0.7083, 0.04167, 0.6667, 0.08333, 0.04167, 0.08333, 0.08333, 0.04167, 0.08333, 0.04167, 0.04167, 0.08333, 0.9583, 0.0625, 1.0, 0.04167, 0.9583, 0.08333, 0.3333, 0.08333, 0.375, 0.04167, 0.375, 0.04167, 0.3333, 0.08333, 0.625, 0.08333, 0.6667, 0.04167, 0.6667, 0.04167, 0.625, 0.0625, 5.96e-08, 0.08333, 0.04167, 0.04167, 0.04167, 0.08333, 0.9167, 0.08333, 0.9583, 0.04167, 0.9583, 0.04167, 0.9167, 0.08333, 0.2917, 0.08333, 0.3333, 0.04167, 0.3333, 0.04167, 0.2917, 0.04167, 0.1667, 0.04167, 0.2083, 0.0, 0.2083, 0.0, 0.1667, 0.04167, 0.4583, 0.04167, 0.5, 0.0, 0.5, 0.0, 0.4583, 0.04167, 0.75, 0.04167, 0.7917, 0.0, 0.7917, 2.98e-08, 0.75, 0.04167, 0.125, 0.04167, 0.1667, 0.0, 0.1667, 0.0, 0.125, 0.04167, 0.4167, 0.04167, 0.4583, 0.0, 0.4583, 0.0, 0.4167, 0.04167, 0.7083, 0.04167, 0.75, 2.98e-08, 0.75, 2.98e-08, 0.7083, 0.04167, 0.08333, 0.04167, 0.125, 0.0, 0.125, 0.0, 0.08333, 0.04167, 0.375, 0.04167, 0.4167, 0.0, 0.4167, 0.0, 0.375, 0.04167, 0.6667, 0.04167, 0.7083, 2.98e-08, 0.7083, 0.0, 0.6667, 0.04167, 0.04167, 0.04167, 0.08333, 0.0, 0.08333, 0.0, 0.04167, 0.04167, 0.9583, 0.02083, 1.0, 0.0, 0.9583, 0.04167, 0.3333, 0.04167, 0.375, 0.0, 0.375, 0.0, 0.3333, 0.04167, 0.625, 0.04167, 0.6667, 0.0, 0.6667, 0.0, 0.625, 0.02083, 5.96e-08, 0.04167, 0.04167, 0.0, 0.04167, 0.04167, 0.9167, 0.04167, 0.9583, 0.0, 0.9583, 0.0, 0.9167, 0.04167, 0.2917, 0.04167, 0.3333, 0.0, 0.3333, 2.98e-08, 0.2917, 0.04167, 0.5833, 0.04167, 0.625, 0.0, 0.625, 0.0, 0.5833, 0.04167, 0.875, 0.04167, 0.9167, 0.0, 0.9167, 0.0, 0.875, 0.04167, 0.25, 0.04167, 0.2917, 2.98e-08, 0.2917, 2.98e-08, 0.25, 0.04167, 0.5417, 0.04167, 0.5833, 0.0, 0.5833, 0.0, 0.5417, 0.04167, 0.8333, 0.04167, 0.875, 0.0, 0.875, 0.0, 0.8333, 0.04167, 0.2083, 0.04167, 0.25, 2.98e-08, 0.25, 0.0, 0.2083, 0.04167, 0.5, 0.04167, 0.5417, 0.0, 0.5417, 0.0, 0.5, 0.04167, 0.7917, 0.04167, 0.8333, 0.0, 0.8333, 0.0, 0.7917, 1.0, 0.6667, 1.0, 0.7083, 0.9583, 0.7083, 0.9583, 0.6667, 1.0, 0.04167, 1.0, 0.08333, 0.9583, 0.08333, 0.9583, 0.04167, 1.0, 0.9583, 0.9792, 1.0, 0.9583, 0.9583, 1.0, 0.3333, 1.0, 0.375, 0.9583, 0.375, 0.9583, 0.3333, 1.0, 0.625, 1.0, 0.6667, 0.9583, 0.6667, 0.9583, 0.625, 0.9792, 5.96e-08, 1.0, 0.04167, 0.9583, 0.04167, 1.0, 0.9167, 1.0, 0.9583, 0.9583, 0.9583, 0.9583, 0.9167, 1.0, 0.2917, 1.0, 0.3333, 0.9583, 0.3333, 0.9583, 0.2917, 1.0, 0.5833, 1.0, 0.625, 0.9583, 0.625, 0.9583, 0.5833, 1.0, 0.875, 1.0, 0.9167, 0.9583, 0.9167, 0.9583, 0.875, 1.0, 0.25, 1.0, 0.2917, 0.9583, 0.2917, 0.9583, 0.25, 1.0, 0.5417, 1.0, 0.5833, 0.9583, 0.5833, 0.9583, 0.5417, 1.0, 0.8333, 1.0, 0.875, 0.9583, 0.875, 0.9583, 0.8333, 1.0, 0.2083, 1.0, 0.25, 0.9583, 0.25, 0.9583, 0.2083, 1.0, 0.5, 1.0, 0.5417, 0.9583, 0.5417, 0.9583, 0.5, 1.0, 0.7917, 1.0, 0.8333, 0.9583, 0.8333, 0.9583, 0.7917, 1.0, 0.1667, 1.0, 0.2083, 0.9583, 0.2083, 0.9583, 0.1667, 1.0, 0.4583, 1.0, 0.5, 0.9583, 0.5, 0.9583, 0.4583, 1.0, 0.75, 1.0, 0.7917, 0.9583, 0.7917, 0.9583, 0.75, 1.0, 0.125, 1.0, 0.1667, 0.9583, 0.1667, 0.9583, 0.125, 1.0, 0.4167, 1.0, 0.4583, 0.9583, 0.4583, 0.9583, 0.4167, 1.0, 0.7083, 1.0, 0.75, 0.9583, 0.75, 0.9583, 0.7083, 1.0, 0.08333, 1.0, 0.125, 0.9583, 0.125, 0.9583, 0.08333, 1.0, 0.375, 1.0, 0.4167, 0.9583, 0.4167, 0.9583, 0.375, 0.9583, 0.5417, 0.9583, 0.5833, 0.9167, 0.5833, 0.9167, 0.5417, 0.9583, 0.8333, 0.9583, 0.875, 0.9167, 0.875, 0.9167, 0.8333, 0.9583, 0.2083, 0.9583, 0.25, 0.9167, 0.25, 0.9167, 0.2083, 0.9583, 0.5, 0.9583, 0.5417, 0.9167, 0.5417, 0.9167, 0.5, 0.9583, 0.7917, 0.9583, 0.8333, 0.9167, 0.8333, 0.9167, 0.7917, 0.9583, 0.1667, 0.9583, 0.2083, 0.9167, 0.2083, 0.9167, 0.1667, 0.9583, 0.4583, 0.9583, 0.5, 0.9167, 0.5, 0.9167, 0.4583, 0.9583, 0.75, 0.9583, 0.7917, 0.9167, 0.7917, 0.9167, 0.75, 0.9583, 0.125, 0.9583, 0.1667, 0.9167, 0.1667, 0.9167, 0.125, 0.9583, 0.4167, 0.9583, 0.4583, 0.9167, 0.4583, 0.9167, 0.4167, 0.9583, 0.7083, 0.9583, 0.75, 0.9167, 0.75, 0.9167, 0.7083, 0.9583, 0.08333, 0.9583, 0.125, 0.9167, 0.125, 0.9167, 0.08333, 0.9583, 0.375, 0.9583, 0.4167, 0.9167, 0.4167, 0.9167, 0.375, 0.9583, 0.6667, 0.9583, 0.7083, 0.9167, 0.7083, 0.9167, 0.6667, 0.9583, 0.04167, 0.9583, 0.08333, 0.9167, 0.08333, 0.9167, 0.04167, 0.9583, 0.9583, 0.9375, 1.0, 0.9167, 0.9583, 0.9583, 0.3333, 0.9583, 0.375, 0.9167, 0.375, 0.9167, 0.3333, 0.9583, 0.625, 0.9583, 0.6667, 0.9167, 0.6667, 0.9167, 0.625, 0.9375, 5.96e-08, 0.9583, 0.04167, 0.9167, 0.04167, 0.9583, 0.9167, 0.9583, 0.9583, 0.9167, 0.9583, 0.9167, 0.9167, 0.9583, 0.2917, 0.9583, 0.3333, 0.9167, 0.3333, 0.9167, 0.2917, 0.9583, 0.5833, 0.9583, 0.625, 0.9167, 0.625, 0.9167, 0.5833, 0.9583, 0.875, 0.9583, 0.9167, 0.9167, 0.9167, 0.9167, 0.875, 0.9583, 0.25, 0.9583, 0.2917, 0.9167, 0.2917, 0.9167, 0.25, 0.9167, 0.125, 0.9167, 0.1667, 0.875, 0.1667, 0.875, 0.125, 0.9167, 0.4167, 0.9167, 0.4583, 0.875, 0.4583, 0.875, 0.4167, 0.9167, 0.7083, 0.9167, 0.75, 0.875, 0.75, 0.875, 0.7083, 0.9167, 0.08333, 0.9167, 0.125, 0.875, 0.125, 0.875, 0.08333, 0.9167, 0.375, 0.9167, 0.4167, 0.875, 0.4167, 0.875, 0.375, 0.9167, 0.6667, 0.9167, 0.7083, 0.875, 0.7083, 0.875, 0.6667, 0.9167, 0.04167, 0.9167, 0.08333, 0.875, 0.08333, 0.875, 0.04167, 0.9167, 0.9583, 0.8958, 1.0, 0.875, 0.9583, 0.9167, 0.3333, 0.9167, 0.375, 0.875, 0.375, 0.875, 0.3333, 0.9167, 0.625, 0.9167, 0.6667, 0.875, 0.6667, 0.875, 0.625, 0.8958, 5.96e-08, 0.9167, 0.04167, 0.875, 0.04167, 0.9167, 0.9167, 0.9167, 0.9583, 0.875, 0.9583, 0.875, 0.9167, 0.9167, 0.2917, 0.9167, 0.3333, 0.875, 0.3333, 0.875, 0.2917, 0.9167, 0.5833, 0.9167, 0.625, 0.875, 0.625, 0.875, 0.5833, 0.9167, 0.875, 0.9167, 0.9167, 0.875, 0.9167, 0.875, 0.875, 0.9167, 0.25, 0.9167, 0.2917, 0.875, 0.2917, 0.875, 0.25, 0.9167, 0.5417, 0.9167, 0.5833, 0.875, 0.5833, 0.875, 0.5417, 0.9167, 0.8333, 0.9167, 0.875, 0.875, 0.875, 0.875, 0.8333, 0.9167, 0.2083, 0.9167, 0.25, 0.875, 0.25, 0.875, 0.2083, 0.9167, 0.5, 0.9167, 0.5417, 0.875, 0.5417, 0.875, 0.5, 0.9167, 0.7917, 0.9167, 0.8333, 0.875, 0.8333, 0.875, 0.7917, 0.9167, 0.1667, 0.9167, 0.2083, 0.875, 0.2083, 0.875, 0.1667, 0.9167, 0.4583, 0.9167, 0.5, 0.875, 0.5, 0.875, 0.4583, 0.9167, 0.75, 0.9167, 0.7917, 0.875, 0.7917, 0.875, 0.75, 0.875, 0.625, 0.875, 0.6667, 0.8333, 0.6667, 0.8333, 0.625, 0.8542, 5.96e-08, 0.875, 0.04167, 0.8333, 0.04167, 0.875, 0.9167, 0.875, 0.9583, 0.8333, 0.9583, 0.8333, 0.9167, 0.875, 0.2917, 0.875, 0.3333, 0.8333, 0.3333, 0.8333, 0.2917, 0.875, 0.5833, 0.875, 0.625, 0.8333, 0.625, 0.8333, 0.5833, 0.875, 0.875, 0.875, 0.9167, 0.8333, 0.9167, 0.8333, 0.875, 0.875, 0.25, 0.875, 0.2917, 0.8333, 0.2917, 0.8333, 0.25, 0.875, 0.5417, 0.875, 0.5833, 0.8333, 0.5833, 0.8333, 0.5417, 0.875, 0.8333, 0.875, 0.875, 0.8333, 0.875, 0.8333, 0.8333, 0.875, 0.2083, 0.875, 0.25, 0.8333, 0.25, 0.8333, 0.2083, 0.875, 0.5, 0.875, 0.5417, 0.8333, 0.5417, 0.8333, 0.5, 0.875, 0.7917, 0.875, 0.8333, 0.8333, 0.8333, 0.8333, 0.7917, 0.875, 0.1667, 0.875, 0.2083, 0.8333, 0.2083, 0.8333, 0.1667, 0.875, 0.4583, 0.875, 0.5, 0.8333, 0.5, 0.8333, 0.4583, 0.875, 0.75, 0.875, 0.7917, 0.8333, 0.7917, 0.8333, 0.75, 0.875, 0.125, 0.875, 0.1667, 0.8333, 0.1667, 0.8333, 0.125, 0.875, 0.4167, 0.875, 0.4583, 0.8333, 0.4583, 0.8333, 0.4167, 0.875, 0.7083, 0.875, 0.75, 0.8333, 0.75, 0.8333, 0.7083, 0.875, 0.08333, 0.875, 0.125, 0.8333, 0.125, 0.8333, 0.08333, 0.875, 0.375, 0.875, 0.4167, 0.8333, 0.4167, 0.8333, 0.375, 0.875, 0.6667, 0.875, 0.7083, 0.8333, 0.7083, 0.8333, 0.6667, 0.875, 0.04167, 0.875, 0.08333, 0.8333, 0.08333, 0.8333, 0.04167, 0.875, 0.9583, 0.8542, 1.0, 0.8333, 0.9583, 0.875, 0.3333, 0.875, 0.375, 0.8333, 0.375, 0.8333, 0.3333, 0.8333, 0.5, 0.8333, 0.5417, 0.7917, 0.5417, 0.7917, 0.5, 0.8333, 0.7917, 0.8333, 0.8333, 0.7917, 0.8333, 0.7917, 0.7917, 0.8333, 0.1667, 0.8333, 0.2083, 0.7917, 0.2083, 0.7917, 0.1667, 0.8333, 0.4583, 0.8333, 0.5, 0.7917, 0.5, 0.7917, 0.4583, 0.8333, 0.75, 0.8333, 0.7917, 0.7917, 0.7917, 0.7917, 0.75, 0.8333, 0.125, 0.8333, 0.1667, 0.7917, 0.1667, 0.7917, 0.125, 0.8333, 0.4167, 0.8333, 0.4583, 0.7917, 0.4583, 0.7917, 0.4167, 0.8333, 0.7083, 0.8333, 0.75, 0.7917, 0.75, 0.7917, 0.7083, 0.8333, 0.08333, 0.8333, 0.125, 0.7917, 0.125, 0.7917, 0.08333, 0.8333, 0.375, 0.8333, 0.4167, 0.7917, 0.4167, 0.7917, 0.375, 0.8333, 0.6667, 0.8333, 0.7083, 0.7917, 0.7083, 0.7917, 0.6667, 0.8333, 0.04167, 0.8333, 0.08333, 0.7917, 0.08333, 0.7917, 0.04167, 0.8333, 0.9583, 0.8125, 1.0, 0.7917, 0.9583, 0.8333, 0.3333, 0.8333, 0.375, 0.7917, 0.375, 0.7917, 0.3333, 0.8333, 0.625, 0.8333, 0.6667, 0.7917, 0.6667, 0.7917, 0.625, 0.8125, 5.96e-08, 0.8333, 0.04167, 0.7917, 0.04167, 0.8333, 0.9167, 0.8333, 0.9583, 0.7917, 0.9583, 0.7917, 0.9167, 0.8333, 0.2917, 0.8333, 0.3333, 0.7917, 0.3333, 0.7917, 0.2917, 0.8333, 0.5833, 0.8333, 0.625, 0.7917, 0.625, 0.7917, 0.5833, 0.8333, 0.875, 0.8333, 0.9167, 0.7917, 0.9167, 0.7917, 0.875, 0.8333, 0.25, 0.8333, 0.2917, 0.7917, 0.2917, 0.7917, 0.25, 0.8333, 0.5417, 0.8333, 0.5833, 0.7917, 0.5833, 0.7917, 0.5417, 0.8333, 0.8333, 0.8333, 0.875, 0.7917, 0.875, 0.7917, 0.8333, 0.8333, 0.2083, 0.8333, 0.25, 0.7917, 0.25, 0.7917, 0.2083, 0.7917, 0.08333, 0.7917, 0.125, 0.75, 0.125, 0.75, 0.08333, 0.7917, 0.375, 0.7917, 0.4167, 0.75, 0.4167, 0.75, 0.375, 0.7917, 0.6667, 0.7917, 0.7083, 0.75, 0.7083, 0.75, 0.6667, 0.7917, 0.04167, 0.7917, 0.08333, 0.75, 0.08333, 0.75, 0.04167, 0.7917, 0.9583, 0.7708, 1.0, 0.75, 0.9583, 0.7917, 0.3333, 0.7917, 0.375, 0.75, 0.375, 0.75, 0.3333, 0.7917, 0.625, 0.7917, 0.6667, 0.75, 0.6667, 0.75, 0.625, 0.7708, 5.96e-08, 0.7917, 0.04167, 0.75, 0.04167, 0.7917, 0.9167, 0.7917, 0.9583, 0.75, 0.9583, 0.75, 0.9167, 0.7917, 0.2917, 0.7917, 0.3333, 0.75, 0.3333, 0.75, 0.2917, 0.7917, 0.5833, 0.7917, 0.625, 0.75, 0.625, 0.75, 0.5833, 0.7917, 0.875, 0.7917, 0.9167, 0.75, 0.9167, 0.75, 0.875, 0.7917, 0.25, 0.7917, 0.2917, 0.75, 0.2917, 0.75, 0.25, 0.7917, 0.5417, 0.7917, 0.5833, 0.75, 0.5833, 0.75, 0.5417, 0.7917, 0.8333, 0.7917, 0.875, 0.75, 0.875, 0.75, 0.8333, 0.7917, 0.2083, 0.7917, 0.25, 0.75, 0.25, 0.75, 0.2083, 0.7917, 0.5, 0.7917, 0.5417, 0.75, 0.5417, 0.75, 0.5, 0.7917, 0.7917, 0.7917, 0.8333, 0.75, 0.8333, 0.75, 0.7917, 0.7917, 0.1667, 0.7917, 0.2083, 0.75, 0.2083, 0.75, 0.1667, 0.7917, 0.4583, 0.7917, 0.5, 0.75, 0.5, 0.75, 0.4583, 0.7917, 0.75, 0.7917, 0.7917, 0.75, 0.7917, 0.75, 0.75, 0.7917, 0.125, 0.7917, 0.1667, 0.75, 0.1667, 0.75, 0.125, 0.7917, 0.4167, 0.7917, 0.4583, 0.75, 0.4583, 0.75, 0.4167, 0.7917, 0.7083, 0.7917, 0.75, 0.75, 0.75, 0.75, 0.7083])
me_sphere.materials.append(mat_material_001)
me_sphere.update()
me_circle = bpy.data.meshes.new('Circle')
me_circle.from_pydata([(0.0, 1.0, 0.0), (-0.1951, 0.9808, 0.0), (-0.3827, 0.9239, 0.0), (-0.5556, 0.8315, 0.0), (-0.7071, 0.7071, 0.0), (-0.8315, 0.5556, 0.0), (-0.9239, 0.3827, 0.0), (-0.9808, 0.1951, 0.0), (-1.0, 0.0, 0.0), (-0.9808, -0.1951, 0.0), (-0.9239, -0.3827, 0.0), (-0.8315, -0.5556, 0.0), (-0.7071, -0.7071, 0.0), (-0.5556, -0.8315, 0.0), (-0.3827, -0.9239, 0.0), (-0.1951, -0.9808, 0.0), (0.0, -1.0, 0.0), (0.1951, -0.9808, 0.0), (0.3827, -0.9239, 0.0), (0.5556, -0.8315, 0.0), (0.7071, -0.7071, 0.0), (0.8315, -0.5556, 0.0), (0.9239, -0.3827, 0.0), (0.9808, -0.1951, 0.0), (1.0, 0.0, 0.0), (0.9808, 0.1951, 0.0), (0.9239, 0.3827, 0.0), (0.8315, 0.5556, 0.0), (0.7071, 0.7071, 0.0), (0.5556, 0.8315, 0.0), (0.3827, 0.9239, 0.0), (0.1951, 0.9808, 0.0)], [(1, 0), (2, 1), (3, 2), (4, 3), (5, 4), (6, 5), (7, 6), (8, 7), (9, 8), (10, 9), (11, 10), (12, 11), (13, 12), (14, 13), (15, 14), (16, 15), (17, 16), (18, 17), (19, 18), (20, 19), (21, 20), (22, 21), (23, 22), (24, 23), (25, 24), (26, 25), (27, 26), (28, 27), (29, 28), (30, 29), (31, 30), (0, 31)], [])
_uv = me_circle.uv_layers.new(name='UVMap')
_uv.uv.foreach_set('vector', [])
me_circle.update()
me_plane = bpy.data.meshes.new('Plane')
me_plane.from_pydata([(-1.0, -1.0, 0.0), (1.0, -1.0, 0.0), (-1.0, 1.0, 0.0), (1.0, 1.0, 0.0)], [], [(0, 1, 3, 2)])
_uv = me_plane.uv_layers.new(name='UVMap')
_uv.uv.foreach_set('vector', [0.0, 0.0, 1.0, 0.0, 1.0, 1.0, 0.0, 1.0])
me_plane.materials.append(mat_material_002)
me_plane.update()

# ---- objects
ob_sphere = bpy.data.objects.new('Sphere', me_sphere)
ob_circle = bpy.data.objects.new('Circle', me_circle)
ob_plane = bpy.data.objects.new('Plane', me_plane)

# ---- transforms, parenting, visibility, modifiers, constraints
ob_sphere.location = (0.0, 0.0, 2.0)
ob_sphere.scale = (0.5, 0.5, 0.5)
ob_circle.location = (0.0, 0.0, 0.0)
ob_circle.scale = (0.1, 0.1, 0.1)
ob_plane.location = (0.0, 0.0, -0.831)
ob_plane.scale = (1.972, 1.972, 1.972)
_m = ob_plane.modifiers.new('Subdivision', 'SUBSURF')
_m.levels = 3

# ---- collection membership
col_collection.objects.link(ob_sphere)
col_collection.objects.link(ob_circle)
col_collection.objects.link(ob_plane)

# ---- scene / render settings (as saved in the file)
scene.frame_start = 1; scene.frame_end = 250; scene.frame_set(1)
scene.render.engine = 'BLENDER_EEVEE_NEXT'
scene.render.bake_bias = 0.0
scene.render.bake_samples = 0
scene.cycles.sampling_pattern = 'TABULATED_SOBOL'
scene.eevee.use_volume_custom_range = False
bpy.context.view_layer.update()

# ---- added for rendering (the .blend has no active camera and no usable light): camera, sun
cam_auto = bpy.data.cameras.new('AutoCamera')
cam_auto.lens = 50.0
cam_auto.sensor_width = 36.0
cam_auto.clip_end = 1000.0
ob_auto_camera = bpy.data.objects.new('AutoCamera', cam_auto)
scene.collection.objects.link(ob_auto_camera)
ob_auto_camera.location = (6.00998, -7.21198, 5.64251)
ob_auto_camera.rotation_euler = (1.09748, -7.21219e-08, 0.694738)
scene.camera = ob_auto_camera
light_auto_sun = bpy.data.lights.new('AutoSun', 'SUN')
light_auto_sun.energy = 3.0
light_auto_sun.angle = 0.0523599
ob_auto_sun = bpy.data.objects.new('AutoSun', light_auto_sun)
scene.collection.objects.link(ob_auto_sun)
ob_auto_sun.rotation_euler = (0.872665, 0.174533, 0.523599)
bpy.context.view_layer.update()

